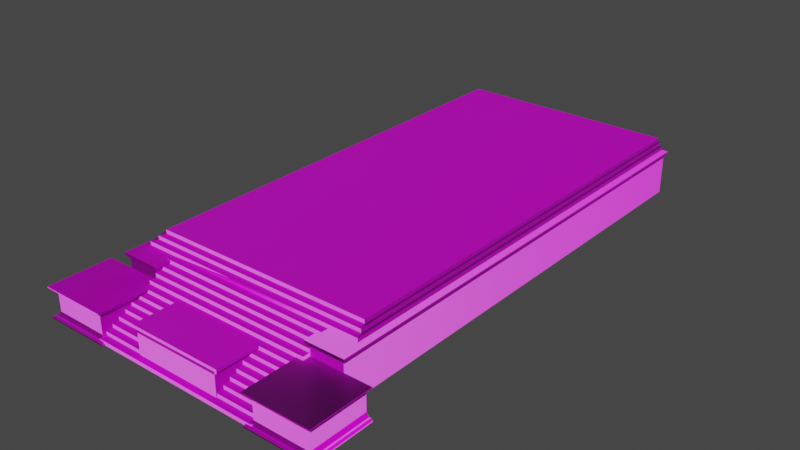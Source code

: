 # Source: Scalinata.blend  (saved by Blender 2.83.19; exported with 4.5.12 LTS)
import bpy
from mathutils import Matrix  # noqa: F401  (used for matrix-valued properties, if any)

bpy.ops.wm.read_factory_settings(use_empty=True)
scene = bpy.context.scene
scene.name = 'Scene'

# ---- collections
col_scalinata = bpy.data.collections.new('Scalinata'); scene.collection.children.link(col_scalinata)

# ---- images (referenced by path relative to the original .blend; pixels are not part of the script)
import os
ASSET_DIR = os.environ.get("B2B_ASSET_DIR", "")  # directory of the original .blend (textures are referenced by path, not embedded)
HERE = os.path.dirname(os.path.abspath(__file__))  # packed textures are extracted next to this script under _unpacked/

def load_image(name, relpath, width, height, colorspace="sRGB"):
    """Load a texture the original file referenced (path relative to the .blend, or extracted next to this script)."""
    p = next((c for c in (os.path.join(HERE, relpath), os.path.join(ASSET_DIR, relpath)) if relpath and os.path.exists(c)), "")
    if p:
        img = bpy.data.images.load(p, check_existing=True)
        img.name = name
    else:  # same state as the original file: an image datablock whose file is absent (Cycles renders it pink)
        img = bpy.data.images.new(name, width, height)
        img.source = "FILE"
        img.filepath = "//" + (relpath or name)
    img.colorspace_settings.name = colorspace
    return img
img_scalini_material_basecolor_png_001 = load_image('Scalini_Material_BaseColor.png.001', 'Scalini_Material_BaseColor.png', 1024, 1024, 'sRGB')
img_scalini_material_normal_png_001 = load_image('Scalini_Material_Normal.png.001', 'Scalini_Material_Normal.png', 1024, 1024, 'Non-Color')

# ---- materials (node trees are filled in below, after node groups)
mat_material = bpy.data.materials.new('Material')
mat_material.use_transparent_shadow = False

# ---- material node trees
mat_material.use_nodes = True; mat_material.node_tree.nodes.clear()
_N = mat_material.node_tree.nodes; _L = mat_material.node_tree.links
n0 = _N.new('ShaderNodeBsdfPrincipled'); n0.name = 'Principled BSDF'; n0.location = (10, 300)
n0.distribution = 'GGX'
n0.subsurface_method = 'BURLEY'
n0.inputs[3].default_value = 1.45
n0.inputs[27].default_value = (0.0, 0.0, 0.0, 1.0)
n0.inputs[28].default_value = 1.0
n1 = _N.new('ShaderNodeOutputMaterial'); n1.name = 'Material Output'; n1.location = (300, 300)
n2 = _N.new('ShaderNodeTexImage'); n2.name = 'Image Texture'; n2.location = (-304, 223)
n2.image = img_scalini_material_basecolor_png_001
n3 = _N.new('ShaderNodeNormalMap'); n3.name = 'Normal Map'; n3.location = (-198, -176)
n4 = _N.new('ShaderNodeTexImage'); n4.name = 'Image Texture.001'; n4.location = (-485, -226)
n4.image = img_scalini_material_normal_png_001
_L.new(n0.outputs[0], n1.inputs[0])
_L.new(n3.outputs[0], n0.inputs[5])
_L.new(n4.outputs[0], n3.inputs[1])
_L.new(n2.outputs[0], n0.inputs[0])
n1.is_active_output = True

# ---- world
world_world = bpy.data.worlds.new('World'); scene.world = world_world
world_world.use_nodes = True; world_world.node_tree.nodes.clear()
_N = world_world.node_tree.nodes; _L = world_world.node_tree.links
n0 = _N.new('ShaderNodeOutputWorld'); n0.name = 'World Output'; n0.location = (300, 300)
n1 = _N.new('ShaderNodeBackground'); n1.name = 'Background'; n1.location = (10, 300)
n1.inputs[0].default_value = (0.05088, 0.05088, 0.05088, 1.0)
_L.new(n1.outputs[0], n0.inputs[0])
n0.is_active_output = True
world_world.color = (0.05088, 0.05088, 0.05088)
world_world.use_sun_shadow = False
world_world.sun_shadow_jitter_overblur = 0.0

# ---- meshes
me_plane = bpy.data.meshes.new('Plane')
me_plane.from_pydata([(-29.79, -65.61, 6.416), (-29.79, -66.58, 5.881), (-29.79, -68.51, 5.347), (-29.79, -68.51, 4.812), (-29.79, -69.48, 4.812), (-29.79, -70.44, 3.743), (-29.79, -74.31, 2.139), (-29.79, -74.31, 1.604), (-29.79, -75.28, 1.604), (-29.79, -75.28, 1.069), (-29.79, -77.21, 0.5347), (-29.79, -77.21, 1.907e-06), (-29.79, -65.61, 1.907e-06), (-29.79, -66.58, 6.416), (-29.79, -67.54, 5.881), (-29.79, -67.54, 5.347), (-29.79, -69.48, 4.277), (-29.79, -70.44, 4.277), (-29.79, -71.41, 3.743), (-29.79, -71.41, 3.208), (-29.79, -72.38, 3.208), (-29.79, -72.38, 2.673), (-29.79, -73.34, 2.673), (-29.79, -73.34, 2.139), (-29.79, -76.24, 1.069), (-29.79, -76.24, 0.5347), (-29.79, -65.61, 6.959), (-34.05, -65.61, 6.416), (-34.05, -65.61, 6.959), (-29.79, -64.65, 6.959), (-33.66, -64.65, 6.959), (-29.79, -64.65, 7.485), (-33.66, -64.65, 7.485), (-29.79, -63.68, 7.485), (-33.31, -63.68, 7.485), (-29.79, -63.68, 8.02), (-33.31, -63.68, 8.02), (-33.66, 0.3335, 6.959), (-34.05, 0.3335, 6.959), (-33.66, 0.3335, 7.485), (-33.31, 0.3335, 7.485), (-29.79, 0.3335, 8.02), (-33.31, 0.3335, 8.02), (-34.05, 0.3335, 6.416), (-4.769, -65.61, 6.416), (-4.769, -66.58, 5.881), (-4.769, -68.51, 5.347), (-4.769, -68.51, 4.812), (-4.769, -69.48, 4.812), (-4.769, -70.44, 3.743), (-4.769, -74.31, 2.139), (-4.769, -74.31, 1.604), (-4.769, -75.28, 1.604), (-4.769, -75.28, 1.069), (-4.769, -77.21, 0.5347), (-4.769, -77.21, 1.907e-06), (-4.769, -65.61, 1.907e-06), (-4.769, -66.58, 6.416), (-4.769, -67.54, 5.881), (-4.769, -67.54, 5.347), (-4.769, -69.48, 4.277), (-4.769, -70.44, 4.277), (-4.769, -71.41, 3.743), (-4.769, -71.41, 3.208), (-4.769, -72.38, 3.208), (-4.769, -72.38, 2.673), (-4.769, -73.34, 2.673), (-4.769, -73.34, 2.139), (-4.769, -76.24, 1.069), (-4.769, -76.24, 0.5347), (-4.769, -65.61, 6.959), (-0.5141, -65.61, 6.416), (-0.5141, -65.61, 6.959), (-4.769, -64.65, 6.959), (-0.8975, -64.65, 6.959), (-4.769, -64.65, 7.485), (-0.8975, -64.65, 7.485), (-4.769, -63.68, 7.485), (-1.255, -63.68, 7.485), (-4.769, -63.68, 8.02), (-1.255, -63.68, 8.02), (-10.96, -76.34, 0.0), (-10.96, -70.47, 0.0), (-10.96, -70.47, 3.612), (-10.96, -76.34, 3.612), (-10.76, -70.47, 3.599), (-10.76, -76.48, 3.599), (-10.76, -70.47, 3.981), (-10.76, -76.48, 3.981), (-24.14, -70.15, 3.981), (-23.6, -76.34, 0.0), (-23.6, -70.47, 0.0), (-23.6, -70.47, 3.612), (-23.6, -76.34, 3.612), (-10.42, -70.15, 4.396), (-10.42, -76.48, 4.396), (-23.8, -70.47, 3.599), (-23.8, -76.48, 3.599), (-23.8, -70.47, 3.981), (-23.8, -76.48, 3.981), (-24.14, -76.48, 4.396), (-24.14, -70.15, 4.396), (-24.14, -76.48, 3.981), (-10.42, -76.48, 3.981), (-10.42, -70.15, 3.981), (-37.67, -76.77, 3.466), (-37.67, -68.39, 3.466), (-29.76, -76.77, 3.466), (-29.76, -68.39, 3.466), (-37.75, -76.85, 3.466), (-37.75, -68.39, 3.466), (-29.67, -76.85, 3.466), (-29.67, -68.39, 3.466), (-38.04, -77.1, 3.95), (-38.04, -68.39, 3.95), (-29.39, -77.1, 3.95), (-29.39, -68.39, 3.95), (-38.26, -77.31, 3.95), (-38.26, -68.39, 3.95), (-29.16, -77.31, 3.95), (-29.16, -68.39, 3.95), (-38.52, -77.54, 4.154), (-38.52, -68.39, 4.154), (-28.91, -77.54, 4.154), (-28.91, -68.39, 4.154), (-38.52, -77.54, 4.292), (-38.52, -68.39, 4.292), (-28.91, -77.54, 4.292), (-28.91, -68.39, 4.292), (-37.67, -76.77, 0.8492), (-37.67, -68.39, 0.8492), (-29.76, -76.77, 0.8492), (-29.76, -68.39, 0.8492), (-38.04, -77.1, 0.3649), (-38.04, -68.39, 0.3649), (-29.39, -77.1, 0.3649), (-29.39, -68.39, 0.3649), (-38.26, -77.31, 0.3649), (-38.26, -68.39, 0.3649), (-29.16, -77.31, 0.3649), (-29.16, -68.39, 0.3649), (-38.52, -77.54, 0.1614), (-38.52, -68.39, 0.1614), (-28.91, -77.54, 0.1614), (-28.91, -68.39, 0.1614), (-38.52, -77.54, 9.537e-07), (-38.52, -68.39, 9.537e-07), (-28.91, -77.54, 9.537e-07), (-28.91, -68.39, 9.537e-07), (3.033, -76.77, 3.466), (3.033, -68.39, 3.466), (-4.874, -76.77, 3.466), (-4.874, -68.39, 3.466), (3.119, -76.85, 3.466), (3.119, -68.39, 3.466), (-4.96, -76.85, 3.466), (-4.96, -68.39, 3.466), (3.404, -77.1, 3.95), (3.404, -68.39, 3.95), (-5.245, -77.1, 3.95), (-5.245, -68.39, 3.95), (3.629, -77.31, 3.95), (3.629, -68.39, 3.95), (-5.47, -77.31, 3.95), (-5.47, -68.39, 3.95), (3.883, -77.54, 4.154), (3.883, -68.39, 4.154), (-5.724, -77.54, 4.154), (-5.724, -68.39, 4.154), (3.883, -77.54, 4.332), (3.883, -68.39, 4.332), (-5.724, -77.54, 4.332), (-5.724, -68.39, 4.332), (3.033, -76.77, 0.8492), (3.033, -68.39, 0.8492), (-4.874, -76.77, 0.8492), (-4.874, -68.39, 0.8492), (3.404, -77.1, 0.3649), (3.404, -68.39, 0.3649), (-5.245, -77.1, 0.3649), (-5.245, -68.39, 0.3649), (3.629, -77.31, 0.3649), (3.629, -68.39, 0.3649), (-5.47, -77.31, 0.3649), (-5.47, -68.39, 0.3649), (3.883, -77.54, 0.1614), (3.883, -68.39, 0.1614), (-5.724, -77.54, 0.1614), (-5.724, -68.39, 0.1614), (3.883, -77.54, 9.537e-07), (3.883, -68.39, 9.537e-07), (-5.724, -77.54, 9.537e-07), (-5.724, -68.39, 9.537e-07), (-4.769, -68.39, 0.0), (-4.769, -68.39, 5.751), (-5.045, -68.58, 5.737), (-5.045, -68.58, 6.12), (1.907e-06, -68.39, 0.0), (1.907e-06, -68.39, 5.751), (0.2764, -68.58, 5.737), (0.2764, -68.58, 6.12), (-5.231, -68.8, 6.12), (0.4621, -68.8, 6.12), (-5.231, -68.8, 6.382), (0.4621, -68.8, 6.382), (-29.79, -68.39, 0.0), (-29.79, 0.0, 0.0), (-29.79, 0.0, 5.751), (-29.79, -68.39, 5.751), (-29.52, 0.1878, 5.737), (-29.52, -68.58, 5.737), (-29.52, 0.1878, 6.12), (-29.52, -68.58, 6.12), (-34.56, -68.39, 0.0), (-34.56, 0.0, 0.0), (-34.56, 0.0, 5.751), (-34.56, -68.39, 5.751), (-34.84, 0.1878, 5.737), (-34.84, -68.58, 5.737), (-34.84, 0.1878, 6.12), (-34.84, -68.58, 6.12), (-29.33, 0.3335, 6.12), (-29.33, -68.8, 6.12), (-35.02, 0.3335, 6.12), (-35.02, -68.8, 6.12), (-29.33, 0.3335, 6.382), (-29.33, -68.8, 6.382), (-35.02, 0.3335, 6.382), (-35.02, -68.8, 6.382), (-20.0, -65.61, 6.959), (-20.0, -64.65, 6.959), (-20.0, -64.65, 7.485), (-20.0, -63.68, 7.485), (-20.0, -63.68, 8.02), (-20.0, 0.3335, 8.02), (-20.0, 0.3335, 6.416), (-4.769, -10.0, 0.0), (-4.769, -10.0, 5.751), (-5.045, -10.0, 5.737), (-5.045, -10.0, 6.12), (9.537e-07, -10.0, 0.0), (9.537e-07, -10.0, 5.751), (0.2764, -10.0, 5.737), (0.2764, -10.0, 6.12), (-5.231, -10.04, 6.12), (0.4621, -10.04, 6.12), (-5.231, -10.04, 6.382), (0.4621, -10.04, 6.382), (-33.31, -10.04, 8.02), (-33.31, -10.04, 7.485), (-29.79, -10.04, 8.02), (-33.66, -10.04, 7.485), (-33.66, -10.04, 6.959), (-34.05, -10.04, 6.959), (-34.05, -10.04, 6.416), (-1.255, -10.04, 8.02), (-1.255, -10.04, 7.485), (-4.769, -10.04, 8.02), (-0.8975, -10.04, 7.485), (-0.8975, -10.04, 6.959), (-0.5141, -10.04, 6.959), (-0.5141, -10.04, 6.416), (-20.0, -10.04, 8.02), (-20.0, -10.04, 6.416)], [], [(6, 23, 22, 21, 20, 19, 18, 5, 17, 16, 4, 3, 2, 15, 14, 1, 13, 0, 12, 11, 10, 25, 24, 9, 8, 7), (0, 13, 57, 44), (254, 253, 38, 43), (66, 65, 21, 22), (29, 31, 32, 30), (230, 229, 70, 73), (32, 31, 33, 34), (252, 251, 39, 37), (231, 230, 73, 75), (249, 248, 42, 40), (248, 250, 41, 42), (34, 33, 35, 36), (253, 252, 37, 38), (251, 249, 40, 39), (262, 234, 41, 250), (232, 231, 75, 77), (66, 22, 23, 67), (54, 10, 11, 55), (55, 11, 12, 56), (57, 13, 1, 45), (58, 45, 1, 14), (58, 14, 15, 59), (46, 59, 15, 2), (46, 2, 3, 47), (48, 47, 3, 4), (48, 4, 16, 60), (61, 60, 16, 17), (61, 17, 5, 49), (62, 49, 5, 18), (62, 18, 19, 63), (64, 63, 19, 20), (64, 20, 21, 65), (50, 67, 23, 6), (50, 6, 7, 51), (52, 51, 7, 8), (52, 8, 9, 53), (68, 53, 9, 24), (68, 24, 25, 69), (54, 69, 25, 10), (26, 0, 44, 70, 229), (27, 0, 26, 28), (50, 51, 52, 53, 68, 69, 54, 55, 56, 44, 57, 45, 58, 59, 46, 47, 48, 60, 61, 49, 62, 63, 64, 65, 66, 67), (73, 74, 76, 75), (74, 73, 70, 72), (78, 80, 79, 77), (72, 70, 44, 71), (261, 260, 72, 71), (75, 76, 78, 77), (232, 233, 35, 33), (12, 0, 44, 56), (92, 96, 85, 83), (82, 83, 84, 81), (90, 81, 84, 93), (82, 91, 92, 83), (84, 83, 85, 86), (85, 87, 88, 86), (97, 86, 88, 99), (88, 87, 104, 103), (98, 99, 102, 89), (85, 96, 98, 87), (104, 89, 101, 94), (81, 90, 91, 82), (86, 97, 93, 84), (91, 90, 93, 92), (99, 88, 103, 102), (103, 104, 94, 95), (93, 97, 96, 92), (96, 97, 99, 98), (89, 102, 100, 101), (87, 98, 89, 104), (102, 103, 95, 100), (100, 95, 94, 101), (106, 130, 129, 105), (108, 132, 130, 106), (107, 131, 132, 108), (107, 108, 112, 111), (110, 109, 113, 114), (106, 105, 109, 110), (105, 107, 111, 109), (108, 106, 110, 112), (112, 110, 114, 116), (109, 111, 115, 113), (111, 112, 116, 115), (113, 115, 119, 117), (120, 118, 122, 124), (116, 114, 118, 120), (115, 116, 120, 119), (114, 113, 117, 118), (123, 124, 128, 127), (119, 120, 124, 123), (118, 117, 121, 122), (117, 119, 123, 121), (128, 126, 125, 127), (122, 121, 125, 126), (121, 123, 127, 125), (124, 122, 126, 128), (131, 129, 133, 135), (130, 132, 136, 134), (174, 173, 177, 178), (132, 131, 135, 136), (133, 137, 139, 135), (140, 144, 142, 138), (136, 140, 138, 134), (135, 139, 140, 136), (134, 138, 137, 133), (143, 147, 148, 144), (139, 143, 144, 140), (138, 142, 141, 137), (137, 141, 143, 139), (148, 147, 145, 146), (142, 146, 145, 141), (141, 145, 147, 143), (144, 148, 146, 142), (105, 129, 131, 107), (150, 149, 173, 174), (152, 150, 174, 176), (151, 152, 176, 175), (151, 155, 156, 152), (154, 158, 157, 153), (150, 154, 153, 149), (149, 153, 155, 151), (152, 156, 154, 150), (156, 160, 158, 154), (153, 157, 159, 155), (155, 159, 160, 156), (157, 161, 163, 159), (164, 168, 166, 162), (160, 164, 162, 158), (159, 163, 164, 160), (158, 162, 161, 157), (167, 171, 172, 168), (163, 167, 168, 164), (162, 166, 165, 161), (161, 165, 167, 163), (172, 171, 169, 170), (166, 170, 169, 165), (165, 169, 171, 167), (168, 172, 170, 166), (173, 175, 179, 177), (176, 174, 178, 180), (175, 176, 180, 179), (177, 179, 183, 181), (184, 182, 186, 188), (180, 178, 182, 184), (179, 180, 184, 183), (178, 177, 181, 182), (187, 188, 192, 191), (183, 184, 188, 187), (182, 181, 185, 186), (181, 183, 187, 185), (192, 190, 189, 191), (186, 185, 189, 190), (185, 187, 191, 189), (188, 186, 190, 192), (149, 151, 175, 173), (129, 130, 134, 133), (197, 198, 194, 193), (236, 193, 194, 237), (199, 200, 196, 195), (238, 195, 196, 239), (195, 194, 198, 199), (240, 241, 198, 197), (242, 243, 200, 199), (243, 245, 202, 200), (200, 202, 201, 196), (245, 247, 204, 202), (202, 204, 203, 201), (213, 205, 208, 216), (206, 207, 208, 205), (206, 214, 215, 207), (208, 207, 209, 210), (218, 210, 212, 220), (209, 211, 212, 210), (209, 217, 219, 211), (215, 217, 209, 207), (210, 218, 216, 208), (205, 213, 214, 206), (214, 213, 216, 215), (216, 218, 217, 215), (217, 218, 220, 219), (212, 211, 221, 222), (219, 220, 224, 223), (220, 212, 222, 224), (211, 219, 223, 221), (223, 224, 228, 227), (221, 223, 227, 225), (224, 222, 226, 228), (222, 221, 225, 226), (226, 225, 227, 228), (28, 26, 29, 30), (77, 79, 233, 232), (33, 31, 231, 232), (31, 29, 230, 231), (29, 26, 229, 230), (40, 42, 41, 234, 235, 43, 38, 37, 39), (203, 204, 247, 246), (201, 203, 246, 244), (196, 201, 244, 239), (198, 241, 242, 199), (193, 236, 240, 197), (194, 195, 238, 237), (79, 257, 262, 233), (27, 254, 263, 261, 71, 44, 0), (80, 255, 257, 79), (78, 256, 255, 80), (72, 260, 259, 74), (74, 259, 258, 76), (233, 262, 250, 35), (32, 34, 249, 251), (28, 30, 252, 253), (36, 35, 250, 248), (34, 36, 248, 249), (76, 258, 256, 78), (30, 32, 251, 252), (27, 28, 253, 254), (254, 43, 235, 263)])
_uv = me_plane.uv_layers.new(name='UVMap')
_uv.uv.foreach_set('vector', [0.2645, 0.3824, 0.2645, 0.3784, 0.2623, 0.3784, 0.2623, 0.3744, 0.26, 0.3744, 0.26, 0.3703, 0.2578, 0.3703, 0.2578, 0.3663, 0.2555, 0.3663, 0.2555, 0.3622, 0.2533, 0.3622, 0.2533, 0.3582, 0.2511, 0.3582, 0.2511, 0.3541, 0.2488, 0.3541, 0.2488, 0.3501, 0.2466, 0.3501, 0.2466, 0.3461, 0.2734, 0.3461, 0.2734, 0.3946, 0.2712, 0.3946, 0.2712, 0.3905, 0.269, 0.3905, 0.269, 0.3865, 0.2667, 0.3865, 0.2667, 0.3824, 0.9392, 0.5456, 0.9226, 0.5456, 0.9226, 0.1157, 0.9392, 0.1157, 0.5813, 0.2043, 0.5691, 0.2042, 0.5691, 0.0958, 0.5813, 0.09591, 0.7421, 0.1157, 0.7587, 0.1157, 0.7587, 0.5456, 0.7421, 0.5456, 0.9652, 0.5456, 0.9742, 0.5456, 0.9742, 0.6121, 0.9652, 0.6121, 0.9652, 0.3306, 0.9486, 0.3306, 0.9486, 0.1157, 0.9652, 0.1157, 0.9742, 0.6121, 0.9742, 0.5456, 0.9908, 0.5456, 0.9908, 0.606, 0.5571, 0.2221, 0.5453, 0.222, 0.5453, 0.1169, 0.5571, 0.1171, 0.9742, 0.3306, 0.9652, 0.3306, 0.9652, 0.1157, 0.9742, 0.1157, 0.5336, 0.1724, 0.5208, 0.1722, 0.5208, 0.05796, 0.5336, 0.05807, 0.1822, 0.004911, 0.1822, 0.01936, 0.1413, 0.01936, 0.1413, 0.004911, 0.9908, 0.606, 0.9908, 0.5456, 1.0, 0.5456, 1.0, 0.606, 0.5691, 0.2042, 0.5572, 0.2025, 0.5572, 0.09566, 0.5691, 0.0958, 0.5453, 0.222, 0.5337, 0.2204, 0.5337, 0.1168, 0.5453, 0.1169, 0.1822, 0.07083, 0.1413, 0.07083, 0.1413, 0.01936, 0.1822, 0.01936, 0.9908, 0.3306, 0.9742, 0.3306, 0.9742, 0.1157, 0.9908, 0.1157, 0.7421, 0.1157, 0.7421, 0.5456, 0.7329, 0.5456, 0.733, 0.1157, 0.639, 0.1157, 0.639, 0.5456, 0.6298, 0.5456, 0.6298, 0.1157, 0.4559, 0.025, 0.4559, 0.1297, 0.4074, 0.1297, 0.4074, 0.025, 0.9226, 0.1157, 0.9226, 0.5456, 0.9135, 0.5456, 0.9135, 0.1157, 0.8969, 0.1157, 0.9135, 0.1157, 0.9135, 0.5456, 0.8969, 0.5456, 0.8969, 0.1157, 0.8969, 0.5456, 0.8877, 0.5456, 0.8877, 0.1157, 0.8711, 0.1157, 0.8877, 0.1157, 0.8877, 0.5456, 0.8711, 0.5456, 0.8711, 0.1157, 0.8711, 0.5456, 0.8619, 0.5456, 0.8619, 0.1157, 0.8453, 0.1157, 0.8619, 0.1157, 0.8619, 0.5456, 0.8453, 0.5456, 0.8453, 0.1157, 0.8453, 0.5456, 0.8361, 0.5456, 0.8361, 0.1157, 0.8195, 0.1157, 0.8361, 0.1157, 0.8361, 0.5456, 0.8195, 0.5456, 0.8195, 0.1157, 0.8195, 0.5456, 0.8103, 0.5456, 0.8103, 0.1157, 0.7937, 0.1157, 0.8103, 0.1157, 0.8103, 0.5456, 0.7937, 0.5456, 0.7937, 0.1157, 0.7937, 0.5456, 0.7845, 0.5456, 0.7845, 0.1157, 0.7679, 0.1157, 0.7845, 0.1157, 0.7845, 0.5456, 0.7679, 0.5456, 0.7679, 0.1157, 0.7679, 0.5456, 0.7587, 0.5456, 0.7587, 0.1157, 0.7164, 0.1157, 0.733, 0.1157, 0.7329, 0.5456, 0.7163, 0.5456, 0.7164, 0.1157, 0.7163, 0.5456, 0.7072, 0.5456, 0.7072, 0.1157, 0.6906, 0.1157, 0.7072, 0.1157, 0.7072, 0.5456, 0.6906, 0.5456, 0.6906, 0.1157, 0.6906, 0.5456, 0.6814, 0.5456, 0.6814, 0.1157, 0.6648, 0.1157, 0.6814, 0.1157, 0.6814, 0.5456, 0.6648, 0.5456, 0.6648, 0.1157, 0.6648, 0.5456, 0.6556, 0.5456, 0.6556, 0.1157, 0.639, 0.1157, 0.6556, 0.1157, 0.6556, 0.5456, 0.639, 0.5456, 0.9486, 0.5456, 0.9392, 0.5456, 0.9392, 0.1157, 0.9486, 0.1157, 0.9486, 0.3306, 0.9392, 0.6187, 0.9392, 0.5456, 0.9486, 0.5456, 0.9486, 0.6187, 0.4929, 0.1246, 0.4929, 0.1269, 0.497, 0.1269, 0.497, 0.1291, 0.501, 0.1291, 0.501, 0.1313, 0.505, 0.1313, 0.505, 0.1336, 0.4565, 0.1336, 0.4565, 0.1067, 0.4606, 0.1067, 0.4606, 0.109, 0.4646, 0.109, 0.4646, 0.1112, 0.4687, 0.1112, 0.4687, 0.1134, 0.4727, 0.1134, 0.4727, 0.1157, 0.4767, 0.1157, 0.4767, 0.1179, 0.4808, 0.1179, 0.4808, 0.1202, 0.4848, 0.1202, 0.4848, 0.1224, 0.4889, 0.1224, 0.4889, 0.1246, 0.9652, 0.1157, 0.9652, 0.04918, 0.9742, 0.04918, 0.9742, 0.1157, 0.9652, 0.04918, 0.9652, 0.1157, 0.9486, 0.1157, 0.9486, 0.04259, 0.9908, 0.05532, 1.0, 0.05532, 1.0, 0.1157, 0.9908, 0.1157, 0.9486, 0.04259, 0.9486, 0.1157, 0.9392, 0.1157, 0.9392, 0.04259, 0.5587, 0.2256, 0.5722, 0.2257, 0.5722, 0.8762, 0.5587, 0.8761, 0.9742, 0.1157, 0.9742, 0.04918, 0.9908, 0.05532, 0.9908, 0.1157, 0.9908, 0.3306, 1.0, 0.3306, 1.0, 0.5456, 0.9908, 0.5456, 0.1343, 0.3883, 0.1075, 0.3883, 0.1075, 0.2836, 0.1343, 0.2836, 0.4084, 0.4277, 0.4087, 0.4222, 0.4087, 0.4377, 0.4085, 0.4375, 0.4032, 0.4507, 0.3881, 0.4507, 0.3881, 0.4168, 0.4032, 0.4168, 0.3881, 0.4162, 0.3881, 0.3434, 0.4032, 0.3434, 0.4032, 0.4162, 0.1343, 0.3889, 0.1343, 0.4618, 0.1192, 0.4618, 0.1192, 0.3889, 0.4498, 0.4573, 0.4498, 0.4912, 0.4486, 0.4912, 0.4486, 0.4566, 0.07631, 0.467, 0.07631, 0.4654, 0.111, 0.4654, 0.111, 0.467, 0.2164, 0.4702, 0.1413, 0.4702, 0.1413, 0.4686, 0.2164, 0.4686, 0.4945, 0.04382, 0.4608, 0.03204, 0.4565, 0.025, 0.4956, 0.02985, 0.4626, 0.1033, 0.4955, 0.1021, 0.4956, 0.1061, 0.4608, 0.1052, 0.2164, 0.4724, 0.1413, 0.4724, 0.1413, 0.4708, 0.2164, 0.4708, 0.41, 0.4225, 0.41, 0.3434, 0.4117, 0.3434, 0.4117, 0.4225, 0.03742, 0.4151, 0.1103, 0.4151, 0.1103, 0.449, 0.03742, 0.449, 0.1128, 0.3889, 0.1128, 0.4479, 0.1118, 0.447, 0.1118, 0.3904, 0.1102, 0.4647, 0.07631, 0.4647, 0.07631, 0.4496, 0.1102, 0.4496, 0.4955, 0.1021, 0.4945, 0.04382, 0.4956, 0.02985, 0.4956, 0.1061, 0.1349, 0.3201, 0.1349, 0.2836, 0.1367, 0.2836, 0.1367, 0.3201, 0.4112, 0.4521, 0.4124, 0.4513, 0.4124, 0.486, 0.4112, 0.486, 0.1349, 0.4709, 0.1349, 0.4363, 0.1365, 0.4363, 0.1365, 0.4709, 0.1349, 0.4356, 0.1349, 0.3992, 0.1367, 0.3992, 0.1367, 0.4356, 0.4608, 0.03204, 0.4626, 0.1033, 0.4608, 0.1052, 0.4565, 0.025, 0.1349, 0.3992, 0.1349, 0.3201, 0.1367, 0.3201, 0.1367, 0.3992, 0.03679, 0.4151, 0.03679, 0.4943, 0.0003138, 0.4943, 0.0003138, 0.4151, 0.4732, 0.4669, 0.4622, 0.4669, 0.4622, 0.4319, 0.4732, 0.4319, 0.3997, 0.4513, 0.4106, 0.4513, 0.4106, 0.4844, 0.3997, 0.4844, 0.2672, 0.4309, 0.2781, 0.4309, 0.2781, 0.4659, 0.2672, 0.4659, 0.1134, 0.4612, 0.1134, 0.4269, 0.114, 0.4269, 0.114, 0.4615, 0.114, 0.4263, 0.114, 0.3918, 0.1163, 0.3907, 0.1163, 0.4263, 0.1134, 0.4263, 0.1134, 0.3923, 0.114, 0.3918, 0.114, 0.4263, 0.4038, 0.4181, 0.4038, 0.386, 0.4044, 0.3854, 0.4044, 0.4184, 0.1373, 0.3261, 0.1373, 0.3226, 0.1373, 0.3156, 0.1373, 0.3295, 0.1373, 0.3295, 0.1373, 0.3156, 0.1382, 0.3151, 0.1382, 0.33, 0.4044, 0.4184, 0.4044, 0.3854, 0.4066, 0.3842, 0.4066, 0.4196, 0.114, 0.4615, 0.114, 0.4269, 0.1163, 0.4269, 0.1163, 0.4625, 0.4066, 0.4196, 0.4066, 0.3842, 0.4075, 0.3833, 0.4075, 0.4205, 0.1384, 0.345, 0.1384, 0.2853, 0.1398, 0.2836, 0.1398, 0.3466, 0.1382, 0.33, 0.1382, 0.3151, 0.1384, 0.2853, 0.1384, 0.345, 0.1163, 0.4625, 0.1163, 0.4269, 0.1172, 0.4269, 0.1172, 0.4634, 0.1163, 0.4263, 0.1163, 0.3907, 0.1172, 0.3899, 0.1172, 0.4263, 0.1843, 0.4221, 0.2224, 0.4221, 0.2224, 0.4227, 0.1843, 0.4227, 0.1172, 0.4634, 0.1172, 0.4269, 0.1186, 0.4269, 0.1186, 0.4643, 0.1172, 0.4263, 0.1172, 0.3899, 0.1186, 0.3889, 0.1186, 0.4263, 0.4075, 0.4205, 0.4075, 0.3833, 0.4087, 0.3823, 0.4087, 0.4215, 0.2224, 0.4227, 0.2224, 0.4627, 0.1843, 0.4627, 0.1843, 0.4227, 0.2224, 0.4634, 0.1843, 0.4634, 0.1843, 0.4627, 0.2224, 0.4627, 0.1836, 0.4627, 0.1836, 0.4227, 0.1843, 0.4227, 0.1843, 0.4627, 0.223, 0.4227, 0.223, 0.4627, 0.2224, 0.4627, 0.2224, 0.4227, 0.2741, 0.3826, 0.2741, 0.3496, 0.2765, 0.3481, 0.2765, 0.3841, 0.1373, 0.3487, 0.1377, 0.3486, 0.1377, 0.3487, 0.1373, 0.3487, 0.4854, 0.4683, 0.4854, 0.4333, 0.4879, 0.4319, 0.4879, 0.4683, 0.4038, 0.3816, 0.4038, 0.3466, 0.4064, 0.3452, 0.4064, 0.3816, 0.2765, 0.3481, 0.2774, 0.3471, 0.2774, 0.3851, 0.2765, 0.3841, 0.1382, 0.3487, 0.1393, 0.3473, 0.1393, 0.4006, 0.1382, 0.3992, 0.1377, 0.3487, 0.1382, 0.3487, 0.1382, 0.3992, 0.1373, 0.3487, 0.4064, 0.3452, 0.4073, 0.3443, 0.4073, 0.3816, 0.4064, 0.3816, 0.1795, 0.465, 0.1795, 0.4659, 0.1422, 0.4659, 0.1431, 0.465, 0.4087, 0.3434, 0.4094, 0.3434, 0.4094, 0.3816, 0.4087, 0.3816, 0.4073, 0.3443, 0.4087, 0.3434, 0.4087, 0.3816, 0.4073, 0.3816, 0.1795, 0.4659, 0.1795, 0.4673, 0.1413, 0.4673, 0.1422, 0.4659, 0.2774, 0.3471, 0.2787, 0.3461, 0.2787, 0.3861, 0.2774, 0.3851, 0.2639, 0.4221, 0.2639, 0.4603, 0.2237, 0.4603, 0.2237, 0.4221, 0.1795, 0.4673, 0.1795, 0.468, 0.1413, 0.468, 0.1413, 0.4673, 0.2787, 0.3461, 0.2794, 0.3461, 0.2794, 0.3862, 0.2787, 0.3861, 0.1393, 0.3473, 0.1402, 0.3473, 0.1402, 0.4006, 0.1393, 0.4006, 0.4848, 0.4649, 0.4738, 0.4649, 0.4738, 0.4319, 0.4848, 0.4319, 0.4074, 0.1303, 0.4424, 0.1303, 0.4424, 0.1413, 0.4074, 0.1413, 0.2237, 0.461, 0.2568, 0.461, 0.2568, 0.4719, 0.2237, 0.4719, 0.2781, 0.3952, 0.2781, 0.4302, 0.2672, 0.4302, 0.2672, 0.3952, 0.1373, 0.4028, 0.1379, 0.4023, 0.1379, 0.4361, 0.1373, 0.4362, 0.459, 0.4319, 0.4612, 0.4319, 0.4612, 0.4668, 0.459, 0.4657, 0.4584, 0.4319, 0.459, 0.4319, 0.459, 0.4657, 0.4584, 0.4654, 0.1373, 0.4385, 0.1379, 0.4379, 0.1379, 0.4702, 0.1373, 0.4699, 0.4412, 0.4577, 0.4414, 0.4577, 0.4414, 0.4893, 0.4409, 0.4577, 0.4414, 0.4577, 0.4433, 0.4566, 0.4433, 0.4904, 0.4414, 0.4893, 0.1379, 0.4379, 0.14, 0.4368, 0.14, 0.4714, 0.1379, 0.4702, 0.1379, 0.4023, 0.1401, 0.4012, 0.1401, 0.4361, 0.1379, 0.4361, 0.4971, 0.06213, 0.4963, 0.06307, 0.4963, 0.025, 0.4971, 0.02594, 0.4504, 0.4576, 0.4512, 0.4566, 0.4512, 0.4968, 0.4504, 0.4957, 0.4966, 0.4673, 0.4963, 0.4673, 0.497, 0.4319, 0.497, 0.4673, 0.4519, 0.4574, 0.4528, 0.4566, 0.4528, 0.4939, 0.4519, 0.4939, 0.4575, 0.4939, 0.4566, 0.4939, 0.4566, 0.4566, 0.4575, 0.4574, 0.183, 0.4611, 0.1822, 0.4611, 0.1822, 0.4228, 0.183, 0.4228, 0.448, 0.4939, 0.4466, 0.4948, 0.4466, 0.4566, 0.448, 0.4566, 0.2801, 0.474, 0.2788, 0.474, 0.2788, 0.4357, 0.2801, 0.4367, 0.4957, 0.471, 0.4944, 0.4721, 0.4944, 0.4319, 0.4957, 0.4329, 0.1822, 0.4228, 0.1822, 0.4611, 0.142, 0.4611, 0.142, 0.4228, 0.1413, 0.4228, 0.142, 0.4228, 0.142, 0.4611, 0.1413, 0.4611, 0.142, 0.4618, 0.142, 0.4611, 0.1822, 0.4611, 0.1822, 0.4618, 0.1822, 0.4221, 0.1822, 0.4228, 0.142, 0.4228, 0.142, 0.4221, 0.4378, 0.4912, 0.4378, 0.4581, 0.4403, 0.4566, 0.4403, 0.4927, 0.446, 0.4581, 0.446, 0.4912, 0.444, 0.4927, 0.444, 0.4566, 0.4886, 0.4669, 0.4886, 0.4319, 0.4911, 0.4319, 0.4911, 0.4683, 0.4971, 0.06464, 0.4971, 0.1008, 0.4963, 0.1018, 0.4963, 0.0637, 0.2788, 0.434, 0.2788, 0.3963, 0.2796, 0.3952, 0.2796, 0.4351, 0.1404, 0.3101, 0.1404, 0.3013, 0.1406, 0.2836, 0.1406, 0.319, 0.456, 0.4574, 0.456, 0.4939, 0.455, 0.4939, 0.455, 0.4566, 0.4534, 0.4939, 0.4534, 0.4574, 0.4544, 0.4566, 0.4544, 0.4939, 0.4924, 0.4319, 0.4924, 0.4701, 0.4918, 0.4701, 0.4918, 0.4319, 0.4938, 0.4328, 0.4938, 0.4701, 0.4924, 0.4701, 0.4924, 0.4319, 0.1836, 0.464, 0.2209, 0.464, 0.2219, 0.4654, 0.1836, 0.4654, 0.2646, 0.4588, 0.2646, 0.421, 0.2659, 0.4199, 0.2659, 0.4598, 0.03742, 0.4898, 0.03742, 0.4496, 0.07569, 0.4496, 0.07569, 0.4898, 0.1836, 0.4654, 0.2219, 0.4654, 0.2219, 0.466, 0.1836, 0.466, 0.2659, 0.4598, 0.2659, 0.4199, 0.2665, 0.4199, 0.2665, 0.4598, 0.2796, 0.4351, 0.2796, 0.3952, 0.2803, 0.3952, 0.2803, 0.4351, 0.399, 0.4513, 0.399, 0.4844, 0.3881, 0.4844, 0.3881, 0.4513, 0.1445, 0.4624, 0.1795, 0.4624, 0.1795, 0.465, 0.1431, 0.465, 0.6936, 0.02438, 0.6936, 0.0003139, 0.7135, 0.0003139, 0.7135, 0.02438, 0.8566, 0.02438, 0.7135, 0.02438, 0.7135, 0.0003139, 0.8566, 0.0003139, 0.00766, 0.7041, 0.004931, 0.7041, 0.005, 0.6662, 0.007728, 0.6662, 0.008482, 0.588, 0.007728, 0.6662, 0.005, 0.6662, 0.005753, 0.588, 0.3875, 0.344, 0.3853, 0.3454, 0.3489, 0.3448, 0.3468, 0.3434, 0.5505, 0.02438, 0.5505, 0.0003138, 0.6936, 0.0003139, 0.6936, 0.02438, 0.008447, 0.7823, 0.005719, 0.7823, 0.004931, 0.7041, 0.00766, 0.7041, 0.4875, 0.2868, 0.4867, 0.2866, 0.4867, 0.142, 0.4875, 0.1429, 0.4875, 0.1429, 0.4867, 0.142, 0.5105, 0.142, 0.5097, 0.1429, 0.0123, 0.7469, 0.0101, 0.7468, 0.009863, 0.6838, 0.01206, 0.6838, 0.01206, 0.6838, 0.009863, 0.6838, 0.01034, 0.636, 0.01254, 0.636, 0.4372, 0.4281, 0.4372, 0.4481, 0.4131, 0.4481, 0.4131, 0.4281, 0.4372, 0.7343, 0.4131, 0.7343, 0.4131, 0.4481, 0.4372, 0.4481, 0.2665, 0.4193, 0.2466, 0.4193, 0.2466, 0.3952, 0.2665, 0.3952, 0.06825, 0.2851, 0.00337, 0.4141, 0.0003138, 0.4145, 0.06616, 0.2836, 0.002797, 0.6662, 0.002728, 0.7041, 0.0, 0.7041, 6.825e-05, 0.6662, 0.004304, 0.8605, 0.001576, 0.8605, 0.0, 0.7041, 0.002728, 0.7041, 0.1091, 0.3889, 0.1091, 0.4112, 0.1075, 0.4112, 0.1075, 0.3889, 0.4055, 0.4233, 0.4063, 0.4222, 0.4063, 0.4444, 0.4055, 0.4433, 0.06616, 0.2836, 0.1068, 0.2842, 0.1047, 0.2856, 0.06825, 0.2851, 0.05064, 0.5086, 0.07059, 0.5086, 0.07059, 0.7948, 0.05064, 0.7948, 0.4372, 0.142, 0.4372, 0.4281, 0.4131, 0.4281, 0.4131, 0.142, 0.1047, 0.2856, 0.1068, 0.2842, 0.1068, 0.4057, 0.1047, 0.4053, 0.004304, 0.5099, 0.002797, 0.6662, 6.825e-05, 0.6662, 0.001575, 0.5099, 0.4386, 0.1429, 0.4386, 0.4306, 0.4378, 0.4312, 0.4378, 0.142, 0.4608, 0.4306, 0.4608, 0.1429, 0.4616, 0.142, 0.4616, 0.4312, 0.4608, 0.1429, 0.4386, 0.1429, 0.4378, 0.142, 0.4616, 0.142, 0.4386, 0.4306, 0.4608, 0.4306, 0.4616, 0.4312, 0.4378, 0.4312, 0.01565, 0.5099, 0.01537, 0.6359, 0.01316, 0.636, 0.01345, 0.5099, 0.1108, 0.3889, 0.1108, 0.4127, 0.1097, 0.4127, 0.1097, 0.3889, 0.01537, 0.6359, 0.01565, 0.6838, 0.01345, 0.6838, 0.01316, 0.636, 0.01565, 0.6838, 0.01537, 0.8099, 0.01316, 0.8099, 0.01345, 0.6838, 0.09818, 0.4749, 0.3875, 0.4749, 0.3875, 0.4987, 0.09818, 0.4987, 0.9486, 0.6187, 0.9486, 0.5456, 0.9652, 0.5456, 0.9652, 0.6121, 0.9908, 0.1157, 1.0, 0.1157, 1.0, 0.3306, 0.9908, 0.3306, 0.9908, 0.5456, 0.9742, 0.5456, 0.9742, 0.3306, 0.9908, 0.3306, 0.9742, 0.5456, 0.9652, 0.5456, 0.9652, 0.3306, 0.9742, 0.3306, 0.9652, 0.5456, 0.9486, 0.5456, 0.9486, 0.3306, 0.9652, 0.3306, 0.1375, 0.2807, 0.1375, 0.283, 0.1228, 0.283, 0.07047, 0.283, 0.07047, 0.2762, 0.1406, 0.2762, 0.1406, 0.2785, 0.139, 0.2785, 0.139, 0.2807, 0.4622, 0.142, 0.4861, 0.142, 0.4861, 0.2866, 0.4622, 0.2866, 0.01254, 0.636, 0.01034, 0.636, 0.0101, 0.5729, 0.0123, 0.5729, 0.02865, 0.5095, 0.02943, 0.5086, 0.02943, 0.6533, 0.02865, 0.6534, 0.3489, 0.3448, 0.3164, 0.4094, 0.3139, 0.4088, 0.3468, 0.3434, 0.05001, 0.5086, 0.05001, 0.6517, 0.03006, 0.6517, 0.03006, 0.5086, 0.3853, 0.3454, 0.3875, 0.344, 0.3875, 0.4047, 0.3853, 0.4053, 0.4045, 0.1223, 0.1822, 0.1223, 0.1822, 0.07083, 0.4045, 0.07083, 0.1406, 0.0003138, 0.1406, 0.2333, 0.07047, 0.2333, 0.0003138, 0.2333, 0.0003139, 0.0003138, 0.01812, 0.0003138, 0.1228, 0.0003138, 0.4045, 0.1367, 0.1822, 0.1367, 0.1822, 0.1223, 0.4045, 0.1223, 0.6109, 0.8084, 0.6103, 0.2149, 0.6225, 0.2148, 0.6232, 0.8083, 0.5722, 0.8762, 0.5722, 0.2257, 0.5851, 0.224, 0.5854, 0.8658, 0.5854, 0.8428, 0.5851, 0.2204, 0.5979, 0.2203, 0.5983, 0.8427, 0.4045, 0.07083, 0.1822, 0.07083, 0.1822, 0.01936, 0.4045, 0.01936, 0.5453, 0.7919, 0.5337, 0.7818, 0.5337, 0.2204, 0.5453, 0.222, 0.5691, 0.7919, 0.5572, 0.7816, 0.5572, 0.2025, 0.5691, 0.2042, 0.4045, 0.004909, 0.4045, 0.01936, 0.1822, 0.01936, 0.1822, 0.004911, 0.5336, 0.792, 0.5208, 0.7919, 0.5208, 0.1722, 0.5336, 0.1724, 0.5983, 0.8427, 0.5979, 0.2203, 0.6103, 0.2185, 0.6109, 0.8315, 0.5571, 0.792, 0.5453, 0.7919, 0.5453, 0.222, 0.5571, 0.2221, 0.5813, 0.792, 0.5691, 0.7919, 0.5691, 0.2042, 0.5813, 0.2043, 0.1406, 0.2333, 0.1406, 0.2762, 0.07047, 0.2762, 0.07047, 0.2333])
_ca = me_plane.color_attributes.new('Col', 'BYTE_COLOR', 'CORNER')
_ca.data.foreach_set('color', [1.0, 0.0, 0.0, 1.0, 1.0, 0.0, 0.0, 1.0, 1.0, 0.0, 0.0, 1.0, 1.0, 0.0, 0.0, 1.0, 1.0, 0.0, 0.0, 1.0, 1.0, 0.0, 0.0, 1.0, 1.0, 0.0, 0.0, 1.0, 1.0, 0.0, 0.0, 1.0, 1.0, 0.0, 0.0, 1.0, 1.0, 0.0, 0.0, 1.0, 1.0, 0.0, 0.0, 1.0, 1.0, 0.0, 0.0, 1.0, 1.0, 0.0, 0.0, 1.0, 1.0, 0.0, 0.0, 1.0, 1.0, 0.0, 0.0, 1.0, 1.0, 0.0, 0.0, 1.0, 1.0, 0.0, 0.0, 1.0, 1.0, 0.0, 0.0, 1.0, 1.0, 0.0, 0.0, 1.0, 1.0, 0.0, 0.0, 1.0, 1.0, 0.0, 0.0, 1.0, 1.0, 0.0, 0.0, 1.0, 1.0, 0.0, 0.0, 1.0, 1.0, 0.0, 0.0, 1.0, 1.0, 0.0, 0.0, 1.0, 1.0, 0.0, 0.0, 1.0, 0.0, 0.0, 1.0, 1.0, 0.0, 0.0, 1.0, 1.0, 0.0, 0.0, 1.0, 1.0, 0.0, 0.0, 1.0, 1.0, 0.0, 0.0, 1.0, 1.0, 0.0, 0.0, 1.0, 1.0, 0.0, 0.0, 1.0, 1.0, 0.0, 0.0, 1.0, 1.0, 0.0, 0.0, 1.0, 1.0, 0.0, 0.0, 1.0, 1.0, 0.0, 0.0, 1.0, 1.0, 0.0, 0.0, 1.0, 1.0, 0.0, 0.0, 1.0, 1.0, 0.0, 0.0, 1.0, 1.0, 0.0, 0.0, 1.0, 1.0, 0.0, 0.0, 1.0, 1.0, 0.0, 0.0, 1.0, 1.0, 0.0, 0.0, 1.0, 1.0, 0.0, 0.0, 1.0, 1.0, 0.0, 0.0, 1.0, 1.0, 0.0, 0.0, 1.0, 1.0, 0.0, 0.0, 1.0, 1.0, 0.0, 0.0, 1.0, 1.0, 0.0, 0.0, 1.0, 1.0, 0.0, 0.0, 1.0, 1.0, 0.0, 0.0, 1.0, 1.0, 0.0, 0.0, 1.0, 1.0, 0.0, 0.0, 1.0, 1.0, 0.0, 0.0, 1.0, 1.0, 0.0, 0.0, 1.0, 1.0, 0.0, 0.0, 1.0, 1.0, 0.0, 0.0, 1.0, 1.0, 0.0, 0.0, 1.0, 1.0, 0.0, 0.0, 1.0, 1.0, 0.0, 0.0, 1.0, 1.0, 0.0, 0.0, 1.0, 1.0, 0.0, 1.0, 0.0, 1.0, 0.0, 1.0, 0.0, 1.0, 0.0, 1.0, 0.0, 1.0, 0.0, 1.0, 0.0, 1.0, 0.0, 0.0, 1.0, 1.0, 0.0, 0.0, 1.0, 1.0, 0.0, 0.0, 1.0, 1.0, 0.0, 0.0, 1.0, 1.0, 0.0, 0.0, 1.0, 1.0, 0.0, 0.0, 1.0, 1.0, 0.0, 0.0, 1.0, 1.0, 0.0, 0.0, 1.0, 1.0, 0.0, 0.0, 1.0, 1.0, 0.0, 0.0, 1.0, 1.0, 0.0, 0.0, 1.0, 1.0, 0.0, 0.0, 1.0, 1.0, 0.0, 1.0, 0.0, 1.0, 0.0, 1.0, 0.0, 1.0, 0.0, 1.0, 0.0, 1.0, 0.0, 1.0, 0.0, 1.0, 0.0, 0.0, 1.0, 1.0, 0.0, 0.0, 1.0, 1.0, 0.0, 0.0, 1.0, 1.0, 0.0, 0.0, 1.0, 1.0, 0.0, 0.0, 1.0, 1.0, 0.0, 0.0, 1.0, 1.0, 0.0, 0.0, 1.0, 1.0, 0.0, 0.0, 1.0, 1.0, 0.0, 0.0, 1.0, 1.0, 0.0, 0.0, 1.0, 1.0, 0.0, 0.0, 1.0, 1.0, 0.0, 0.0, 1.0, 1.0, 1.0, 0.0, 0.0, 1.0, 1.0, 0.0, 0.0, 1.0, 1.0, 0.0, 0.0, 1.0, 1.0, 0.0, 0.0, 1.0, 0.0, 0.0, 1.0, 1.0, 0.0, 0.0, 1.0, 1.0, 0.0, 0.0, 1.0, 1.0, 0.0, 0.0, 1.0, 1.0, 0.0, 0.0, 1.0, 1.0, 0.0, 0.0, 1.0, 1.0, 0.0, 0.0, 1.0, 1.0, 0.0, 0.0, 1.0, 1.0, 0.0, 0.0, 1.0, 1.0, 0.0, 0.0, 1.0, 1.0, 0.0, 0.0, 1.0, 1.0, 0.0, 0.0, 1.0, 1.0, 0.0, 0.0, 1.0, 1.0, 0.0, 0.0, 1.0, 1.0, 0.0, 0.0, 1.0, 1.0, 0.0, 0.0, 1.0, 1.0, 0.0, 0.0, 1.0, 1.0, 0.0, 0.0, 1.0, 1.0, 0.0, 0.0, 1.0, 1.0, 0.0, 0.0, 1.0, 1.0, 0.0, 0.0, 1.0, 1.0, 0.0, 0.0, 1.0, 1.0, 0.0, 0.0, 1.0, 1.0, 0.0, 0.0, 1.0, 1.0, 0.0, 0.0, 1.0, 1.0, 0.0, 0.0, 1.0, 1.0, 0.0, 0.0, 1.0, 1.0, 0.0, 0.0, 1.0, 1.0, 0.0, 0.0, 1.0, 1.0, 0.0, 0.0, 1.0, 1.0, 0.0, 0.0, 1.0, 1.0, 0.0, 0.0, 1.0, 1.0, 0.0, 0.0, 1.0, 1.0, 0.0, 0.0, 1.0, 1.0, 0.0, 0.0, 1.0, 1.0, 0.0, 0.0, 1.0, 1.0, 0.0, 0.0, 1.0, 1.0, 0.0, 0.0, 1.0, 1.0, 0.0, 0.0, 1.0, 1.0, 0.0, 0.0, 1.0, 1.0, 0.0, 0.0, 1.0, 1.0, 0.0, 0.0, 1.0, 1.0, 0.0, 0.0, 1.0, 1.0, 0.0, 0.0, 1.0, 1.0, 0.0, 0.0, 1.0, 1.0, 0.0, 0.0, 1.0, 1.0, 0.0, 0.0, 1.0, 1.0, 0.0, 0.0, 1.0, 1.0, 0.0, 0.0, 1.0, 1.0, 0.0, 0.0, 1.0, 1.0, 0.0, 0.0, 1.0, 1.0, 0.0, 0.0, 1.0, 1.0, 0.0, 0.0, 1.0, 1.0, 0.0, 0.0, 1.0, 1.0, 0.0, 0.0, 1.0, 1.0, 0.0, 0.0, 1.0, 1.0, 0.0, 0.0, 1.0, 1.0, 0.0, 0.0, 1.0, 1.0, 0.0, 0.0, 1.0, 1.0, 0.0, 0.0, 1.0, 1.0, 0.0, 0.0, 1.0, 1.0, 0.0, 0.0, 1.0, 1.0, 0.0, 0.0, 1.0, 1.0, 0.0, 0.0, 1.0, 1.0, 0.0, 0.0, 1.0, 1.0, 0.0, 0.0, 1.0, 1.0, 0.0, 0.0, 1.0, 1.0, 0.0, 0.0, 1.0, 1.0, 0.0, 0.0, 1.0, 1.0, 0.0, 0.0, 1.0, 1.0, 0.0, 0.0, 1.0, 1.0, 0.0, 0.0, 1.0, 1.0, 0.0, 0.0, 1.0, 1.0, 0.0, 0.0, 1.0, 1.0, 0.0, 0.0, 1.0, 1.0, 0.0, 0.0, 1.0, 1.0, 0.0, 0.0, 1.0, 1.0, 0.0, 0.0, 1.0, 1.0, 0.0, 0.0, 1.0, 1.0, 0.0, 0.0, 1.0, 1.0, 0.0, 0.0, 1.0, 1.0, 0.0, 0.0, 1.0, 1.0, 0.0, 0.0, 1.0, 1.0, 0.0, 0.0, 1.0, 1.0, 0.0, 0.0, 1.0, 1.0, 0.0, 0.0, 1.0, 1.0, 0.0, 0.0, 1.0, 1.0, 0.0, 0.0, 1.0, 1.0, 0.0, 0.0, 1.0, 1.0, 1.0, 0.0, 0.0, 1.0, 1.0, 0.0, 0.0, 1.0, 1.0, 0.0, 0.0, 1.0, 1.0, 0.0, 0.0, 1.0, 1.0, 0.0, 0.0, 1.0, 1.0, 0.0, 0.0, 1.0, 1.0, 0.0, 0.0, 1.0, 1.0, 0.0, 0.0, 1.0, 1.0, 0.0, 0.0, 1.0, 1.0, 0.0, 0.0, 1.0, 1.0, 0.0, 0.0, 1.0, 1.0, 0.0, 0.0, 1.0, 1.0, 0.0, 0.0, 1.0, 1.0, 0.0, 0.0, 1.0, 1.0, 0.0, 0.0, 1.0, 1.0, 0.0, 0.0, 1.0, 1.0, 0.0, 0.0, 1.0, 1.0, 0.0, 0.0, 1.0, 1.0, 0.0, 0.0, 1.0, 1.0, 0.0, 0.0, 1.0, 1.0, 0.0, 0.0, 1.0, 1.0, 0.0, 0.0, 1.0, 1.0, 0.0, 0.0, 1.0, 1.0, 0.0, 0.0, 1.0, 1.0, 0.0, 0.0, 1.0, 1.0, 0.0, 0.0, 1.0, 0.0, 0.0, 1.0, 1.0, 0.0, 0.0, 1.0, 1.0, 0.0, 0.0, 1.0, 1.0, 0.0, 0.0, 1.0, 1.0, 0.0, 0.0, 1.0, 1.0, 0.0, 0.0, 1.0, 1.0, 0.0, 0.0, 1.0, 1.0, 0.0, 0.0, 1.0, 1.0, 0.0, 0.0, 1.0, 1.0, 0.0, 0.0, 1.0, 1.0, 0.0, 0.0, 1.0, 1.0, 0.0, 0.0, 1.0, 1.0, 0.0, 0.0, 1.0, 1.0, 0.0, 0.0, 1.0, 1.0, 0.0, 0.0, 1.0, 1.0, 0.0, 0.0, 1.0, 1.0, 0.0, 0.0, 1.0, 1.0, 0.0, 0.0, 1.0, 1.0, 0.0, 0.0, 1.0, 1.0, 0.0, 0.0, 1.0, 1.0, 0.0, 0.0, 1.0, 1.0, 0.0, 0.0, 1.0, 1.0, 0.0, 0.0, 1.0, 1.0, 0.0, 0.0, 1.0, 1.0, 0.0, 0.0, 1.0, 1.0, 0.0, 0.0, 1.0, 1.0, 0.0, 0.0, 1.0, 1.0, 0.0, 0.0, 1.0, 1.0, 1.0, 0.0, 0.0, 1.0, 1.0, 0.0, 0.0, 1.0, 1.0, 0.0, 0.0, 1.0, 1.0, 0.0, 0.0, 1.0, 1.0, 1.0, 0.0, 1.0, 1.0, 1.0, 0.0, 1.0, 1.0, 1.0, 0.0, 1.0, 1.0, 1.0, 0.0, 1.0, 1.0, 0.0, 0.0, 1.0, 1.0, 0.0, 0.0, 1.0, 1.0, 0.0, 0.0, 1.0, 1.0, 0.0, 0.0, 1.0, 1.0, 0.0, 0.0, 1.0, 1.0, 0.0, 0.0, 1.0, 1.0, 0.0, 0.0, 1.0, 1.0, 0.0, 0.0, 1.0, 1.0, 0.0, 0.0, 1.0, 1.0, 0.0, 0.0, 1.0, 1.0, 0.0, 0.0, 1.0, 1.0, 0.0, 0.0, 1.0, 1.0, 1.0, 0.0, 1.0, 1.0, 1.0, 0.0, 1.0, 1.0, 1.0, 0.0, 1.0, 1.0, 1.0, 0.0, 1.0, 1.0, 1.0, 0.0, 1.0, 1.0, 1.0, 0.0, 1.0, 1.0, 1.0, 0.0, 1.0, 1.0, 1.0, 0.0, 1.0, 1.0, 1.0, 0.0, 1.0, 1.0, 1.0, 0.0, 1.0, 1.0, 1.0, 0.0, 1.0, 1.0, 1.0, 0.0, 1.0, 1.0, 1.0, 0.0, 1.0, 1.0, 1.0, 0.0, 1.0, 1.0, 1.0, 0.0, 1.0, 1.0, 1.0, 0.0, 1.0, 1.0, 1.0, 0.0, 1.0, 1.0, 1.0, 0.0, 1.0, 1.0, 1.0, 0.0, 1.0, 1.0, 1.0, 0.0, 1.0, 1.0, 1.0, 0.0, 1.0, 1.0, 1.0, 0.0, 1.0, 1.0, 1.0, 0.0, 1.0, 1.0, 1.0, 0.0, 1.0, 1.0, 1.0, 0.0, 1.0, 1.0, 1.0, 0.0, 1.0, 1.0, 1.0, 0.0, 1.0, 1.0, 1.0, 0.0, 1.0, 1.0, 0.0, 0.0, 1.0, 1.0, 0.0, 0.0, 1.0, 1.0, 0.0, 0.0, 1.0, 1.0, 0.0, 0.0, 1.0, 1.0, 1.0, 0.0, 1.0, 1.0, 1.0, 0.0, 1.0, 1.0, 1.0, 0.0, 1.0, 1.0, 1.0, 0.0, 1.0, 1.0, 0.0, 0.0, 1.0, 1.0, 0.0, 0.0, 1.0, 1.0, 0.0, 0.0, 1.0, 1.0, 0.0, 0.0, 1.0, 1.0, 0.0, 0.0, 1.0, 1.0, 0.0, 0.0, 1.0, 1.0, 0.0, 0.0, 1.0, 1.0, 0.0, 0.0, 1.0, 1.0, 1.0, 0.0, 1.0, 1.0, 1.0, 0.0, 1.0, 1.0, 1.0, 0.0, 1.0, 1.0, 1.0, 0.0, 1.0, 1.0, 1.0, 0.0, 1.0, 1.0, 1.0, 0.0, 1.0, 1.0, 1.0, 0.0, 1.0, 1.0, 1.0, 0.0, 1.0, 1.0, 1.0, 0.0, 1.0, 1.0, 1.0, 0.0, 1.0, 1.0, 1.0, 0.0, 1.0, 1.0, 1.0, 0.0, 1.0, 1.0, 1.0, 0.0, 1.0, 1.0, 1.0, 0.0, 1.0, 1.0, 1.0, 0.0, 1.0, 1.0, 1.0, 0.0, 1.0, 1.0, 0.0, 0.0, 1.0, 1.0, 0.0, 0.0, 1.0, 1.0, 0.0, 0.0, 1.0, 1.0, 0.0, 0.0, 1.0, 1.0, 1.0, 0.0, 1.0, 1.0, 1.0, 0.0, 1.0, 1.0, 1.0, 0.0, 1.0, 1.0, 1.0, 0.0, 1.0, 1.0, 1.0, 0.0, 1.0, 1.0, 1.0, 0.0, 1.0, 1.0, 1.0, 0.0, 1.0, 1.0, 1.0, 0.0, 1.0, 1.0, 0.0, 0.0, 1.0, 1.0, 0.0, 0.0, 1.0, 1.0, 0.0, 0.0, 1.0, 1.0, 0.0, 0.0, 1.0, 1.0, 0.0, 0.0, 1.0, 1.0, 0.0, 0.0, 1.0, 1.0, 0.0, 0.0, 1.0, 1.0, 0.0, 0.0, 1.0, 1.0, 0.0, 0.0, 1.0, 1.0, 0.0, 0.0, 1.0, 1.0, 0.0, 0.0, 1.0, 1.0, 0.0, 0.0, 1.0, 1.0, 1.0, 0.0, 1.0, 1.0, 1.0, 0.0, 1.0, 1.0, 1.0, 0.0, 1.0, 1.0, 1.0, 0.0, 1.0, 1.0, 1.0, 0.0, 1.0, 1.0, 1.0, 0.0, 1.0, 1.0, 1.0, 0.0, 1.0, 1.0, 1.0, 0.0, 1.0, 1.0, 1.0, 0.0, 1.0, 1.0, 1.0, 0.0, 1.0, 1.0, 1.0, 0.0, 1.0, 1.0, 1.0, 0.0, 1.0, 1.0, 1.0, 0.0, 1.0, 1.0, 1.0, 0.0, 1.0, 1.0, 1.0, 0.0, 1.0, 1.0, 1.0, 0.0, 1.0, 1.0, 1.0, 0.0, 1.0, 1.0, 1.0, 0.0, 1.0, 1.0, 1.0, 0.0, 1.0, 1.0, 1.0, 0.0, 1.0, 1.0, 1.0, 0.0, 1.0, 1.0, 1.0, 0.0, 1.0, 1.0, 1.0, 0.0, 1.0, 1.0, 1.0, 0.0, 1.0, 1.0, 1.0, 0.0, 1.0, 1.0, 1.0, 0.0, 1.0, 1.0, 1.0, 0.0, 1.0, 1.0, 1.0, 0.0, 1.0, 1.0, 1.0, 0.0, 1.0, 1.0, 1.0, 0.0, 1.0, 1.0, 1.0, 0.0, 1.0, 1.0, 1.0, 0.0, 1.0, 1.0, 1.0, 0.0, 1.0, 1.0, 1.0, 0.0, 1.0, 1.0, 1.0, 0.0, 1.0, 1.0, 1.0, 0.0, 1.0, 1.0, 1.0, 0.0, 1.0, 1.0, 1.0, 0.0, 1.0, 1.0, 1.0, 0.0, 1.0, 1.0, 1.0, 0.0, 1.0, 1.0, 1.0, 0.0, 1.0, 1.0, 1.0, 0.0, 1.0, 1.0, 1.0, 0.0, 1.0, 1.0, 1.0, 0.0, 1.0, 1.0, 1.0, 0.0, 1.0, 1.0, 1.0, 0.0, 1.0, 1.0, 1.0, 0.0, 1.0, 1.0, 1.0, 0.0, 1.0, 1.0, 1.0, 0.0, 1.0, 1.0, 1.0, 0.0, 1.0, 1.0, 1.0, 0.0, 1.0, 1.0, 1.0, 0.0, 1.0, 1.0, 1.0, 0.0, 1.0, 1.0, 1.0, 0.0, 1.0, 1.0, 1.0, 0.0, 1.0, 1.0, 1.0, 0.0, 1.0, 1.0, 1.0, 0.0, 1.0, 1.0, 1.0, 0.0, 1.0, 1.0, 1.0, 0.0, 1.0, 1.0, 1.0, 0.0, 1.0, 1.0, 1.0, 0.0, 1.0, 1.0, 1.0, 0.0, 1.0, 1.0, 1.0, 0.0, 1.0, 1.0, 1.0, 0.0, 1.0, 1.0, 1.0, 0.0, 1.0, 1.0, 1.0, 0.0, 1.0, 1.0, 1.0, 0.0, 1.0, 1.0, 1.0, 0.0, 1.0, 1.0, 1.0, 0.0, 1.0, 1.0, 1.0, 0.0, 1.0, 1.0, 1.0, 0.0, 1.0, 1.0, 1.0, 0.0, 1.0, 1.0, 1.0, 0.0, 1.0, 1.0, 1.0, 0.0, 1.0, 1.0, 1.0, 0.0, 1.0, 1.0, 1.0, 0.0, 1.0, 1.0, 1.0, 0.0, 1.0, 1.0, 1.0, 0.0, 1.0, 1.0, 1.0, 0.0, 1.0, 1.0, 1.0, 0.0, 1.0, 1.0, 1.0, 0.0, 1.0, 1.0, 1.0, 0.0, 1.0, 1.0, 1.0, 0.0, 1.0, 1.0, 1.0, 0.0, 1.0, 1.0, 1.0, 0.0, 1.0, 1.0, 1.0, 0.0, 1.0, 1.0, 1.0, 0.0, 1.0, 1.0, 1.0, 0.0, 1.0, 1.0, 1.0, 0.0, 1.0, 1.0, 1.0, 0.0, 1.0, 1.0, 1.0, 0.0, 1.0, 1.0, 1.0, 0.0, 1.0, 1.0, 1.0, 0.0, 1.0, 1.0, 1.0, 0.0, 1.0, 1.0, 1.0, 0.0, 1.0, 1.0, 1.0, 0.0, 1.0, 1.0, 1.0, 0.0, 1.0, 1.0, 1.0, 0.0, 1.0, 1.0, 1.0, 0.0, 1.0, 1.0, 1.0, 0.0, 1.0, 1.0, 1.0, 0.0, 1.0, 1.0, 1.0, 0.0, 1.0, 1.0, 1.0, 0.0, 1.0, 1.0, 1.0, 0.0, 1.0, 1.0, 1.0, 0.0, 1.0, 1.0, 1.0, 0.0, 1.0, 1.0, 1.0, 0.0, 1.0, 1.0, 1.0, 0.0, 1.0, 1.0, 1.0, 0.0, 1.0, 1.0, 1.0, 0.0, 1.0, 1.0, 1.0, 0.0, 1.0, 1.0, 1.0, 0.0, 1.0, 1.0, 1.0, 0.0, 1.0, 1.0, 1.0, 0.0, 1.0, 1.0, 1.0, 0.0, 1.0, 1.0, 1.0, 0.0, 1.0, 1.0, 1.0, 0.0, 1.0, 1.0, 1.0, 0.0, 1.0, 1.0, 1.0, 0.0, 1.0, 1.0, 1.0, 0.0, 1.0, 1.0, 1.0, 0.0, 1.0, 1.0, 1.0, 0.0, 1.0, 1.0, 1.0, 0.0, 1.0, 1.0, 1.0, 0.0, 1.0, 1.0, 1.0, 0.0, 1.0, 1.0, 1.0, 0.0, 1.0, 1.0, 1.0, 0.0, 1.0, 1.0, 1.0, 0.0, 1.0, 1.0, 1.0, 0.0, 1.0, 1.0, 1.0, 0.0, 1.0, 1.0, 1.0, 0.0, 1.0, 1.0, 1.0, 0.0, 1.0, 1.0, 1.0, 0.0, 1.0, 1.0, 1.0, 0.0, 1.0, 1.0, 1.0, 0.0, 1.0, 1.0, 1.0, 0.0, 1.0, 1.0, 0.0, 0.0, 1.0, 1.0, 0.0, 0.0, 1.0, 1.0, 0.0, 0.0, 1.0, 1.0, 0.0, 0.0, 1.0, 1.0, 1.0, 0.0, 1.0, 1.0, 1.0, 0.0, 1.0, 1.0, 1.0, 0.0, 1.0, 1.0, 1.0, 0.0, 1.0, 1.0, 1.0, 0.0, 1.0, 1.0, 1.0, 0.0, 1.0, 1.0, 1.0, 0.0, 1.0, 1.0, 1.0, 0.0, 1.0, 1.0, 1.0, 0.0, 1.0, 1.0, 1.0, 0.0, 1.0, 1.0, 1.0, 0.0, 1.0, 1.0, 1.0, 0.0, 1.0, 1.0, 0.0, 0.0, 1.0, 1.0, 0.0, 0.0, 1.0, 1.0, 0.0, 0.0, 1.0, 1.0, 0.0, 0.0, 1.0, 1.0, 0.0, 0.0, 1.0, 1.0, 0.0, 0.0, 1.0, 1.0, 0.0, 0.0, 1.0, 1.0, 0.0, 0.0, 1.0, 1.0, 0.0, 0.0, 1.0, 1.0, 0.0, 0.0, 1.0, 1.0, 0.0, 0.0, 1.0, 1.0, 0.0, 0.0, 1.0, 1.0, 0.0, 0.0, 1.0, 1.0, 0.0, 0.0, 1.0, 1.0, 0.0, 0.0, 1.0, 1.0, 0.0, 0.0, 1.0, 1.0, 1.0, 0.0, 1.0, 1.0, 1.0, 0.0, 1.0, 1.0, 1.0, 0.0, 1.0, 1.0, 1.0, 0.0, 1.0, 1.0, 1.0, 0.0, 1.0, 1.0, 1.0, 0.0, 1.0, 1.0, 1.0, 0.0, 1.0, 1.0, 1.0, 0.0, 1.0, 1.0, 1.0, 0.0, 1.0, 1.0, 1.0, 0.0, 1.0, 1.0, 1.0, 0.0, 1.0, 1.0, 1.0, 0.0, 1.0, 1.0, 1.0, 0.0, 1.0, 1.0, 1.0, 0.0, 1.0, 1.0, 1.0, 0.0, 1.0, 1.0, 1.0, 0.0, 1.0, 1.0, 1.0, 0.0, 1.0, 1.0, 1.0, 0.0, 1.0, 1.0, 1.0, 0.0, 1.0, 1.0, 1.0, 0.0, 1.0, 1.0, 1.0, 0.0, 1.0, 1.0, 1.0, 0.0, 1.0, 1.0, 1.0, 0.0, 1.0, 1.0, 1.0, 0.0, 1.0, 1.0, 1.0, 0.0, 1.0, 1.0, 1.0, 0.0, 1.0, 1.0, 1.0, 0.0, 1.0, 1.0, 1.0, 0.0, 1.0, 1.0, 1.0, 0.0, 1.0, 1.0, 1.0, 0.0, 1.0, 1.0, 1.0, 0.0, 1.0, 1.0, 1.0, 0.0, 1.0, 1.0, 1.0, 0.0, 1.0, 1.0, 1.0, 0.0, 1.0, 1.0, 1.0, 0.0, 1.0, 1.0, 1.0, 0.0, 1.0, 1.0, 1.0, 0.0, 1.0, 1.0, 1.0, 0.0, 1.0, 1.0, 1.0, 0.0, 1.0, 1.0, 1.0, 0.0, 1.0, 1.0, 1.0, 0.0, 1.0, 1.0, 1.0, 0.0, 1.0, 1.0, 1.0, 0.0, 1.0, 1.0, 1.0, 0.0, 1.0, 1.0, 1.0, 0.0, 1.0, 1.0, 1.0, 0.0, 1.0, 1.0, 1.0, 0.0, 1.0, 1.0, 1.0, 0.0, 1.0, 1.0, 1.0, 0.0, 1.0, 1.0, 1.0, 0.0, 1.0, 1.0, 1.0, 0.0, 1.0, 1.0, 1.0, 0.0, 1.0, 1.0, 1.0, 0.0, 1.0, 1.0, 1.0, 0.0, 1.0, 1.0, 1.0, 0.0, 1.0, 1.0, 1.0, 0.0, 1.0, 1.0, 1.0, 0.0, 1.0, 1.0, 1.0, 0.0, 1.0, 1.0, 1.0, 0.0, 1.0, 1.0, 1.0, 0.0, 1.0, 1.0, 1.0, 0.0, 1.0, 1.0, 1.0, 0.0, 1.0, 1.0, 1.0, 0.0, 1.0, 1.0, 1.0, 0.0, 1.0, 1.0, 1.0, 0.0, 1.0, 1.0, 1.0, 0.0, 1.0, 1.0, 1.0, 0.0, 1.0, 1.0, 1.0, 0.0, 1.0, 1.0, 1.0, 0.0, 1.0, 1.0, 1.0, 0.0, 1.0, 1.0, 1.0, 0.0, 1.0, 1.0, 1.0, 0.0, 1.0, 1.0, 1.0, 0.0, 1.0, 1.0, 1.0, 0.0, 1.0, 1.0, 1.0, 0.0, 1.0, 1.0, 1.0, 0.0, 1.0, 1.0, 1.0, 0.0, 1.0, 1.0, 1.0, 0.0, 1.0, 1.0, 1.0, 0.0, 1.0, 1.0, 1.0, 0.0, 1.0, 1.0, 1.0, 0.0, 1.0, 1.0, 1.0, 0.0, 1.0, 1.0, 1.0, 0.0, 1.0, 1.0, 1.0, 0.0, 1.0, 1.0, 1.0, 0.0, 1.0, 1.0, 1.0, 0.0, 1.0, 1.0, 1.0, 0.0, 1.0, 1.0, 1.0, 0.0, 1.0, 1.0, 1.0, 0.0, 1.0, 1.0, 1.0, 0.0, 1.0, 1.0, 1.0, 0.0, 1.0, 1.0, 1.0, 0.0, 1.0, 1.0, 1.0, 0.0, 1.0, 1.0, 1.0, 0.0, 1.0, 1.0, 1.0, 0.0, 1.0, 1.0, 1.0, 0.0, 1.0, 1.0, 1.0, 0.0, 1.0, 1.0, 1.0, 0.0, 1.0, 1.0, 1.0, 0.0, 1.0, 1.0, 1.0, 0.0, 1.0, 1.0, 1.0, 0.0, 1.0, 1.0, 1.0, 0.0, 1.0, 1.0, 1.0, 0.0, 1.0, 1.0, 1.0, 0.0, 1.0, 1.0, 1.0, 0.0, 1.0, 1.0, 1.0, 0.0, 1.0, 1.0, 1.0, 0.0, 1.0, 1.0, 1.0, 0.0, 1.0, 1.0, 1.0, 0.0, 1.0, 1.0, 1.0, 0.0, 1.0, 1.0, 1.0, 0.0, 1.0, 1.0, 1.0, 0.0, 1.0, 1.0, 1.0, 0.0, 1.0, 1.0, 1.0, 0.0, 1.0, 1.0, 1.0, 0.0, 1.0, 1.0, 1.0, 0.0, 1.0, 1.0, 1.0, 0.0, 1.0, 1.0, 1.0, 0.0, 1.0, 1.0, 1.0, 0.0, 1.0, 1.0, 1.0, 0.0, 1.0, 1.0, 1.0, 0.0, 1.0, 1.0, 1.0, 0.0, 1.0, 1.0, 1.0, 0.0, 1.0, 1.0, 1.0, 0.0, 1.0, 1.0, 1.0, 0.0, 1.0, 1.0, 1.0, 0.0, 1.0, 1.0, 1.0, 0.0, 1.0, 1.0, 1.0, 0.0, 1.0, 1.0, 1.0, 0.0, 1.0, 1.0, 1.0, 0.0, 1.0, 1.0, 1.0, 0.0, 1.0, 1.0, 1.0, 0.0, 1.0, 1.0, 0.0, 0.0, 1.0, 1.0, 0.0, 0.0, 1.0, 1.0, 0.0, 0.0, 1.0, 1.0, 0.0, 0.0, 1.0, 1.0, 1.0, 0.0, 1.0, 1.0, 1.0, 0.0, 1.0, 1.0, 1.0, 0.0, 1.0, 1.0, 1.0, 0.0, 1.0, 1.0, 1.0, 0.0, 1.0, 1.0, 1.0, 0.0, 1.0, 1.0, 1.0, 0.0, 1.0, 1.0, 1.0, 0.0, 1.0, 1.0, 1.0, 0.0, 1.0, 1.0, 1.0, 0.0, 1.0, 1.0, 1.0, 0.0, 1.0, 1.0, 1.0, 0.0, 1.0, 1.0, 0.0, 0.0, 1.0, 1.0, 0.0, 0.0, 1.0, 1.0, 0.0, 0.0, 1.0, 1.0, 0.0, 0.0, 1.0, 1.0, 1.0, 0.0, 1.0, 1.0, 1.0, 0.0, 1.0, 1.0, 1.0, 0.0, 1.0, 1.0, 1.0, 0.0, 1.0, 1.0, 0.0, 0.0, 1.0, 1.0, 0.0, 0.0, 1.0, 1.0, 0.0, 0.0, 1.0, 1.0, 0.0, 0.0, 1.0, 1.0, 0.0, 0.0, 1.0, 1.0, 0.0, 0.0, 1.0, 1.0, 0.0, 0.0, 1.0, 1.0, 0.0, 0.0, 1.0, 1.0, 1.0, 0.0, 1.0, 1.0, 1.0, 0.0, 1.0, 1.0, 1.0, 0.0, 1.0, 1.0, 1.0, 0.0, 1.0, 1.0, 1.0, 0.0, 1.0, 1.0, 1.0, 0.0, 1.0, 1.0, 1.0, 0.0, 1.0, 1.0, 1.0, 0.0, 1.0, 1.0, 1.0, 0.0, 1.0, 1.0, 1.0, 0.0, 1.0, 1.0, 1.0, 0.0, 1.0, 1.0, 1.0, 0.0, 1.0, 1.0, 0.0, 0.0, 1.0, 1.0, 0.0, 0.0, 1.0, 1.0, 0.0, 0.0, 1.0, 1.0, 0.0, 0.0, 1.0, 1.0, 1.0, 0.0, 1.0, 1.0, 1.0, 0.0, 1.0, 1.0, 1.0, 0.0, 1.0, 1.0, 1.0, 0.0, 1.0, 1.0, 1.0, 0.0, 1.0, 1.0, 1.0, 0.0, 1.0, 1.0, 1.0, 0.0, 1.0, 1.0, 1.0, 0.0, 1.0, 1.0, 1.0, 0.0, 1.0, 1.0, 1.0, 0.0, 1.0, 1.0, 1.0, 0.0, 1.0, 1.0, 1.0, 0.0, 1.0, 1.0, 1.0, 0.0, 1.0, 1.0, 1.0, 0.0, 1.0, 1.0, 1.0, 0.0, 1.0, 1.0, 1.0, 0.0, 1.0, 1.0, 1.0, 0.0, 1.0, 1.0, 1.0, 0.0, 1.0, 1.0, 1.0, 0.0, 1.0, 1.0, 1.0, 0.0, 1.0, 1.0, 0.0, 0.0, 1.0, 1.0, 0.0, 0.0, 1.0, 1.0, 0.0, 0.0, 1.0, 1.0, 0.0, 0.0, 1.0, 1.0, 0.0, 0.0, 1.0, 1.0, 0.0, 0.0, 1.0, 1.0, 0.0, 0.0, 1.0, 1.0, 0.0, 0.0, 1.0, 1.0, 0.0, 0.0, 1.0, 1.0, 0.0, 0.0, 1.0, 1.0, 0.0, 0.0, 1.0, 1.0, 0.0, 0.0, 1.0, 1.0, 1.0, 0.0, 1.0, 1.0, 1.0, 0.0, 1.0, 1.0, 1.0, 0.0, 1.0, 1.0, 1.0, 0.0, 1.0, 1.0, 1.0, 0.0, 1.0, 1.0, 1.0, 0.0, 1.0, 1.0, 1.0, 0.0, 1.0, 1.0, 1.0, 0.0, 1.0, 1.0, 1.0, 0.0, 1.0, 1.0, 1.0, 0.0, 1.0, 1.0, 1.0, 0.0, 1.0, 1.0, 1.0, 0.0, 1.0, 1.0, 1.0, 0.0, 1.0, 1.0, 1.0, 0.0, 1.0, 1.0, 1.0, 0.0, 1.0, 1.0, 1.0, 0.0, 1.0, 1.0, 1.0, 0.0, 1.0, 1.0, 1.0, 0.0, 1.0, 1.0, 1.0, 0.0, 1.0, 1.0, 1.0, 0.0, 1.0, 1.0, 1.0, 0.0, 1.0, 1.0, 1.0, 0.0, 1.0, 1.0, 1.0, 0.0, 1.0, 1.0, 1.0, 0.0, 1.0, 1.0, 0.0, 0.0, 1.0, 1.0, 0.0, 0.0, 1.0, 1.0, 0.0, 0.0, 1.0, 1.0, 0.0, 0.0, 1.0, 1.0, 0.0, 0.0, 1.0, 1.0, 0.0, 0.0, 1.0, 1.0, 0.0, 0.0, 1.0, 1.0, 0.0, 0.0, 1.0, 1.0, 1.0, 0.0, 1.0, 1.0, 1.0, 0.0, 1.0, 1.0, 1.0, 0.0, 1.0, 1.0, 1.0, 0.0, 1.0, 1.0, 1.0, 0.0, 1.0, 1.0, 1.0, 0.0, 1.0, 1.0, 1.0, 0.0, 1.0, 1.0, 1.0, 0.0, 1.0, 1.0, 1.0, 0.0, 1.0, 1.0, 1.0, 0.0, 1.0, 1.0, 1.0, 0.0, 1.0, 1.0, 1.0, 0.0, 1.0, 1.0, 1.0, 0.0, 1.0, 1.0, 1.0, 0.0, 1.0, 1.0, 1.0, 0.0, 1.0, 1.0, 1.0, 0.0, 1.0, 1.0, 1.0, 0.0, 1.0, 1.0, 1.0, 0.0, 1.0, 1.0, 1.0, 0.0, 1.0, 1.0, 1.0, 0.0, 1.0, 1.0, 1.0, 0.0, 1.0, 1.0, 1.0, 0.0, 1.0, 1.0, 1.0, 0.0, 1.0, 1.0, 1.0, 0.0, 1.0, 1.0, 1.0, 0.0, 1.0, 1.0, 1.0, 0.0, 1.0, 1.0, 1.0, 0.0, 1.0, 1.0, 1.0, 0.0, 1.0, 1.0, 1.0, 0.0, 1.0, 1.0, 1.0, 0.0, 1.0, 1.0, 1.0, 0.0, 1.0, 1.0, 1.0, 0.0, 1.0, 1.0, 1.0, 0.0, 1.0, 1.0, 1.0, 0.0, 1.0, 1.0, 1.0, 0.0, 1.0, 1.0, 1.0, 0.0, 1.0, 1.0, 1.0, 0.0, 1.0, 1.0, 1.0, 0.0, 1.0, 1.0, 1.0, 0.0, 1.0, 1.0, 1.0, 0.0, 1.0, 1.0, 1.0, 0.0, 1.0, 1.0, 1.0, 0.0, 1.0, 1.0, 1.0, 0.0, 1.0, 1.0, 1.0, 0.0, 1.0, 0.0, 0.0, 1.0, 1.0, 0.0, 0.0, 1.0, 1.0, 0.0, 0.0, 1.0, 1.0, 0.0, 0.0, 1.0, 1.0, 0.0, 0.0, 1.0, 1.0, 0.0, 0.0, 1.0, 1.0, 0.0, 0.0, 1.0, 1.0, 0.0, 0.0, 1.0, 1.0, 0.0, 0.0, 1.0, 1.0, 0.0, 0.0, 1.0, 1.0, 0.0, 0.0, 1.0, 1.0, 0.0, 0.0, 1.0, 1.0, 0.0, 0.0, 1.0, 1.0, 0.0, 0.0, 1.0, 1.0, 0.0, 0.0, 1.0, 1.0, 0.0, 0.0, 1.0, 1.0, 0.0, 0.0, 1.0, 1.0, 0.0, 0.0, 1.0, 1.0, 0.0, 0.0, 1.0, 1.0, 0.0, 0.0, 1.0, 1.0, 1.0, 0.0, 0.0, 1.0, 1.0, 0.0, 0.0, 1.0, 1.0, 0.0, 0.0, 1.0, 1.0, 0.0, 0.0, 1.0, 1.0, 0.0, 0.0, 1.0, 1.0, 0.0, 0.0, 1.0, 1.0, 0.0, 0.0, 1.0, 1.0, 0.0, 0.0, 1.0, 1.0, 0.0, 0.0, 1.0, 1.0, 1.0, 0.0, 1.0, 1.0, 1.0, 0.0, 1.0, 1.0, 1.0, 0.0, 1.0, 1.0, 1.0, 0.0, 1.0, 1.0, 1.0, 0.0, 1.0, 1.0, 1.0, 0.0, 1.0, 1.0, 1.0, 0.0, 1.0, 1.0, 1.0, 0.0, 1.0, 1.0, 1.0, 0.0, 1.0, 1.0, 1.0, 0.0, 1.0, 1.0, 1.0, 0.0, 1.0, 1.0, 1.0, 0.0, 1.0, 1.0, 1.0, 0.0, 1.0, 1.0, 1.0, 0.0, 1.0, 1.0, 1.0, 0.0, 1.0, 1.0, 1.0, 0.0, 1.0, 1.0, 0.0, 0.0, 1.0, 1.0, 0.0, 0.0, 1.0, 1.0, 0.0, 0.0, 1.0, 1.0, 0.0, 0.0, 1.0, 1.0, 1.0, 0.0, 1.0, 1.0, 1.0, 0.0, 1.0, 1.0, 1.0, 0.0, 1.0, 1.0, 1.0, 0.0, 1.0, 0.0, 1.0, 0.0, 1.0, 0.0, 1.0, 0.0, 1.0, 0.0, 1.0, 0.0, 1.0, 0.0, 1.0, 0.0, 1.0, 1.0, 0.0, 0.0, 1.0, 1.0, 0.0, 0.0, 1.0, 1.0, 0.0, 0.0, 1.0, 1.0, 0.0, 0.0, 1.0, 1.0, 0.0, 0.0, 1.0, 1.0, 0.0, 0.0, 1.0, 1.0, 0.0, 0.0, 1.0, 0.0, 1.0, 0.0, 1.0, 0.0, 1.0, 0.0, 1.0, 0.0, 1.0, 0.0, 1.0, 0.0, 1.0, 0.0, 1.0, 0.0, 0.0, 1.0, 1.0, 0.0, 0.0, 1.0, 1.0, 0.0, 0.0, 1.0, 1.0, 0.0, 0.0, 1.0, 1.0, 0.0, 0.0, 1.0, 1.0, 0.0, 0.0, 1.0, 1.0, 0.0, 0.0, 1.0, 1.0, 0.0, 0.0, 1.0, 1.0, 0.0, 0.0, 1.0, 1.0, 0.0, 0.0, 1.0, 1.0, 0.0, 0.0, 1.0, 1.0, 0.0, 0.0, 1.0, 1.0, 0.0, 1.0, 0.0, 1.0, 0.0, 1.0, 0.0, 1.0, 0.0, 1.0, 0.0, 1.0, 0.0, 1.0, 0.0, 1.0, 0.0, 0.0, 1.0, 1.0, 0.0, 0.0, 1.0, 1.0, 0.0, 0.0, 1.0, 1.0, 0.0, 0.0, 1.0, 1.0, 0.0, 0.0, 1.0, 1.0, 0.0, 0.0, 1.0, 1.0, 0.0, 0.0, 1.0, 1.0, 0.0, 0.0, 1.0, 1.0, 0.0, 1.0, 0.0, 1.0, 0.0, 1.0, 0.0, 1.0, 0.0, 1.0, 0.0, 1.0, 0.0, 1.0, 0.0, 1.0, 0.0, 0.0, 1.0, 1.0, 0.0, 0.0, 1.0, 1.0, 0.0, 0.0, 1.0, 1.0, 0.0, 0.0, 1.0, 1.0, 0.0, 0.0, 1.0, 1.0, 0.0, 0.0, 1.0, 1.0, 0.0, 0.0, 1.0, 1.0, 0.0, 0.0, 1.0, 1.0, 0.0, 0.0, 1.0, 1.0, 0.0, 0.0, 1.0, 1.0, 0.0, 0.0, 1.0, 1.0, 0.0, 0.0, 1.0, 1.0, 0.0, 0.0, 1.0, 1.0, 0.0, 0.0, 1.0, 1.0, 0.0, 0.0, 1.0, 1.0, 0.0, 0.0, 1.0, 1.0, 1.0, 0.0, 0.0, 1.0, 1.0, 0.0, 0.0, 1.0, 1.0, 0.0, 0.0, 1.0, 1.0, 0.0, 0.0, 1.0])
me_plane.materials.append(mat_material)
me_plane.use_remesh_fix_poles = True
me_plane.use_remesh_preserve_attributes = False
me_plane.use_mirror_vertex_groups = False
me_plane.update()
me_plane_001 = bpy.data.meshes.new('Plane.001')
me_plane_001.from_pydata([(-0.8975, 0.3335, 6.959), (-0.5141, 0.3335, 6.959), (-0.8975, 0.3335, 7.485), (-1.255, 0.3335, 7.485), (-4.769, 0.3335, 8.02), (-1.255, 0.3335, 8.02), (-0.5141, 0.3335, 6.416), (-4.769, 0.0, 0.0), (-4.769, 0.0, 5.751), (-5.045, 0.1878, 5.737), (-5.045, 0.1878, 6.12), (0.0, 0.0, 0.0), (0.0, 0.0, 5.751), (0.2764, 0.1878, 5.737), (0.2764, 0.1878, 6.12), (-5.231, 0.3335, 6.12), (0.4621, 0.3335, 6.12), (-5.231, 0.3335, 6.382), (0.4621, 0.3335, 6.382), (-20.0, 0.3335, 8.02), (-20.0, 0.3335, 6.416), (-4.769, -10.0, 0.0), (-4.769, -10.0, 5.751), (-5.045, -10.0, 5.737), (-5.045, -10.0, 6.12), (9.537e-07, -10.0, 0.0), (9.537e-07, -10.0, 5.751), (0.2764, -10.0, 5.737), (0.2764, -10.0, 6.12), (-5.231, -10.04, 6.12), (0.4621, -10.04, 6.12), (-5.231, -10.04, 6.382), (0.4621, -10.04, 6.382), (-1.255, -10.04, 8.02), (-1.255, -10.04, 7.485), (-4.769, -10.04, 8.02), (-0.8975, -10.04, 7.485), (-0.8975, -10.04, 6.959), (-0.5141, -10.04, 6.959), (-0.5141, -10.04, 6.416), (-20.0, -10.04, 8.02), (-20.0, -10.04, 6.416)], [], [(36, 2, 3, 34), (37, 0, 2, 36), (38, 1, 0, 37), (34, 3, 5, 33), (33, 5, 4, 35), (20, 19, 4, 5, 3, 2, 0, 1, 6), (41, 20, 6, 39), (7, 8, 12, 11), (22, 23, 9, 8), (9, 10, 14, 13), (12, 8, 9, 13), (21, 7, 11, 25), (26, 12, 13, 27), (24, 29, 15, 10), (10, 15, 16, 14), (15, 17, 18, 16), (29, 31, 17, 15), (31, 32, 18, 17), (35, 4, 19, 40), (16, 18, 32, 30), (14, 16, 30, 28), (13, 14, 28, 27), (11, 12, 26, 25), (9, 23, 24, 10), (7, 21, 22, 8), (6, 1, 38, 39), (20, 41, 40, 19), (35, 40, 41, 39, 38, 37, 36, 34, 33), (32, 31, 29, 24, 23, 22, 21, 25, 26, 27, 28, 30)])
_uv = me_plane_001.uv_layers.new(name='UVMap')
_uv.uv.foreach_set('vector', [0.5979, 0.2203, 0.5979, 0.1056, 0.6102, 0.1055, 0.6103, 0.2185, 0.5851, 0.2204, 0.585, 0.1057, 0.5979, 0.1056, 0.5979, 0.2203, 0.5722, 0.2257, 0.5722, 0.1058, 0.585, 0.1057, 0.5851, 0.224, 0.6103, 0.2149, 0.6102, 0.1055, 0.6224, 0.1054, 0.6225, 0.2148, 0.1822, 0.1367, 0.1413, 0.1367, 0.1413, 0.1223, 0.1822, 0.1223, 0.07047, 0.2762, 0.07047, 0.283, 0.01812, 0.283, 0.003413, 0.283, 0.003413, 0.2807, 0.001918, 0.2807, 0.001918, 0.2785, 0.0003138, 0.2785, 0.0003138, 0.2762, 0.07047, 0.2333, 0.07047, 0.2762, 0.0003138, 0.2762, 0.0003138, 0.2333, 0.4378, 0.4559, 0.4378, 0.4319, 0.4577, 0.4319, 0.4577, 0.4559, 0.3853, 0.4053, 0.3875, 0.4047, 0.3875, 0.4655, 0.3853, 0.4651, 0.443, 0.1413, 0.443, 0.1397, 0.4653, 0.1397, 0.4653, 0.1413, 0.4077, 0.4233, 0.4077, 0.4433, 0.407, 0.4444, 0.407, 0.4222, 0.05001, 0.6517, 0.05001, 0.7948, 0.03006, 0.7948, 0.03006, 0.6517, 0.3164, 0.4094, 0.284, 0.4739, 0.2809, 0.4743, 0.3139, 0.4088, 0.02865, 0.6534, 0.02943, 0.6533, 0.02943, 0.7979, 0.02865, 0.7973, 0.5097, 0.4306, 0.5105, 0.4312, 0.4867, 0.4312, 0.4875, 0.4306, 0.4049, 0.446, 0.4038, 0.446, 0.4038, 0.4222, 0.4049, 0.4222, 0.0123, 0.5729, 0.0101, 0.5729, 0.009864, 0.5099, 0.01206, 0.5099, 0.4622, 0.2866, 0.4861, 0.2866, 0.4861, 0.4312, 0.4622, 0.4312, 0.1822, 0.1223, 0.1413, 0.1223, 0.1413, 0.07083, 0.1822, 0.07083, 0.01254, 0.8099, 0.01034, 0.8099, 0.0101, 0.7468, 0.0123, 0.7469, 0.4875, 0.4306, 0.4867, 0.4312, 0.4867, 0.2866, 0.4875, 0.2868, 0.009235, 0.8605, 0.006507, 0.8605, 0.005719, 0.7823, 0.008447, 0.7823, 0.4074, 0.02438, 0.4074, 0.0003138, 0.5505, 0.0003138, 0.5505, 0.02438, 0.009235, 0.5099, 0.008482, 0.588, 0.005753, 0.588, 0.006507, 0.5099, 0.9997, 0.02438, 0.8566, 0.02438, 0.8566, 0.0003139, 0.9997, 0.0003139, 0.5587, 0.1057, 0.5722, 0.1058, 0.5722, 0.2257, 0.5587, 0.2256, 0.07047, 0.2762, 0.07047, 0.2333, 0.1822, 0.07083, 0.1413, 0.07083, 0.2696, 0.8015, 0.3816, 0.711, 0.3911, 0.7228, 0.2478, 0.8385, 0.2446, 0.8346, 0.2474, 0.8323, 0.2443, 0.8284, 0.2469, 0.8263, 0.2437, 0.8224, 0.3815, 0.711, 0.3397, 0.7448, 0.3381, 0.7429, 0.3395, 0.7418, 0.3372, 0.739, 0.3393, 0.7374, 0.3051, 0.6952, 0.3402, 0.6668, 0.3744, 0.7091, 0.3763, 0.7074, 0.3786, 0.7102, 0.38, 0.7091])
_ca = me_plane_001.color_attributes.new('Col', 'BYTE_COLOR', 'CORNER')
_ca.data.foreach_set('color', [0.0, 0.0, 1.0, 1.0, 0.0, 0.0, 1.0, 1.0, 0.0, 0.0, 1.0, 1.0, 0.0, 0.0, 1.0, 1.0, 0.0, 0.0, 1.0, 1.0, 0.0, 0.0, 1.0, 1.0, 0.0, 0.0, 1.0, 1.0, 0.0, 0.0, 1.0, 1.0, 0.0, 0.0, 1.0, 1.0, 0.0, 0.0, 1.0, 1.0, 0.0, 0.0, 1.0, 1.0, 0.0, 0.0, 1.0, 1.0, 0.0, 0.0, 1.0, 1.0, 0.0, 0.0, 1.0, 1.0, 0.0, 0.0, 1.0, 1.0, 0.0, 0.0, 1.0, 1.0, 0.0, 1.0, 0.0, 1.0, 0.0, 1.0, 0.0, 1.0, 0.0, 1.0, 0.0, 1.0, 0.0, 1.0, 0.0, 1.0, 1.0, 0.0, 0.0, 1.0, 1.0, 0.0, 0.0, 1.0, 1.0, 0.0, 0.0, 1.0, 1.0, 0.0, 0.0, 1.0, 1.0, 0.0, 0.0, 1.0, 1.0, 0.0, 0.0, 1.0, 1.0, 0.0, 0.0, 1.0, 1.0, 0.0, 0.0, 1.0, 1.0, 0.0, 0.0, 1.0, 1.0, 0.0, 0.0, 1.0, 1.0, 0.0, 0.0, 1.0, 1.0, 0.0, 0.0, 1.0, 1.0, 0.0, 0.0, 1.0, 1.0, 0.0, 0.0, 1.0, 1.0, 0.0, 0.0, 1.0, 1.0, 0.0, 0.0, 1.0, 1.0, 0.0, 0.0, 1.0, 1.0, 1.0, 0.0, 1.0, 1.0, 1.0, 0.0, 1.0, 1.0, 1.0, 0.0, 1.0, 1.0, 1.0, 0.0, 1.0, 1.0, 1.0, 0.0, 1.0, 1.0, 1.0, 0.0, 1.0, 1.0, 1.0, 0.0, 1.0, 1.0, 1.0, 0.0, 1.0, 1.0, 1.0, 0.0, 1.0, 1.0, 1.0, 0.0, 1.0, 1.0, 1.0, 0.0, 1.0, 1.0, 1.0, 0.0, 1.0, 1.0, 0.0, 0.0, 1.0, 1.0, 0.0, 0.0, 1.0, 1.0, 0.0, 0.0, 1.0, 1.0, 0.0, 0.0, 1.0, 1.0, 1.0, 0.0, 1.0, 1.0, 1.0, 0.0, 1.0, 1.0, 1.0, 0.0, 1.0, 1.0, 1.0, 0.0, 1.0, 1.0, 1.0, 0.0, 1.0, 1.0, 1.0, 0.0, 1.0, 1.0, 1.0, 0.0, 1.0, 1.0, 1.0, 0.0, 1.0, 1.0, 1.0, 0.0, 1.0, 1.0, 1.0, 0.0, 1.0, 1.0, 1.0, 0.0, 1.0, 1.0, 1.0, 0.0, 1.0, 1.0, 0.0, 0.0, 1.0, 1.0, 0.0, 0.0, 1.0, 1.0, 0.0, 0.0, 1.0, 1.0, 0.0, 0.0, 1.0, 1.0, 1.0, 0.0, 1.0, 1.0, 1.0, 0.0, 1.0, 1.0, 1.0, 0.0, 1.0, 1.0, 1.0, 0.0, 1.0, 1.0, 1.0, 0.0, 1.0, 1.0, 1.0, 0.0, 1.0, 1.0, 1.0, 0.0, 1.0, 1.0, 1.0, 0.0, 1.0, 0.0, 1.0, 0.0, 1.0, 0.0, 1.0, 0.0, 1.0, 0.0, 1.0, 0.0, 1.0, 0.0, 1.0, 0.0, 1.0, 1.0, 1.0, 0.0, 1.0, 1.0, 1.0, 0.0, 1.0, 1.0, 1.0, 0.0, 1.0, 1.0, 1.0, 0.0, 1.0, 1.0, 1.0, 0.0, 1.0, 1.0, 1.0, 0.0, 1.0, 1.0, 1.0, 0.0, 1.0, 1.0, 1.0, 0.0, 1.0, 1.0, 1.0, 0.0, 1.0, 1.0, 1.0, 0.0, 1.0, 1.0, 1.0, 0.0, 1.0, 1.0, 1.0, 0.0, 1.0, 1.0, 0.0, 0.0, 1.0, 1.0, 0.0, 0.0, 1.0, 1.0, 0.0, 0.0, 1.0, 1.0, 0.0, 0.0, 1.0, 1.0, 1.0, 0.0, 1.0, 1.0, 1.0, 0.0, 1.0, 1.0, 1.0, 0.0, 1.0, 1.0, 1.0, 0.0, 1.0, 1.0, 0.0, 0.0, 1.0, 1.0, 0.0, 0.0, 1.0, 1.0, 0.0, 0.0, 1.0, 1.0, 0.0, 0.0, 1.0, 0.0, 0.0, 1.0, 1.0, 0.0, 0.0, 1.0, 1.0, 0.0, 0.0, 1.0, 1.0, 0.0, 0.0, 1.0, 1.0, 1.0, 0.0, 0.0, 1.0, 1.0, 0.0, 0.0, 1.0, 0.0, 1.0, 0.0, 1.0, 0.0, 1.0, 0.0, 1.0, 0.0, 1.0, 0.0, 1.0, 0.0, 1.0, 0.0, 1.0, 1.0, 0.0, 0.0, 1.0, 0.0, 0.0, 1.0, 1.0, 0.0, 0.0, 1.0, 1.0, 0.0, 0.0, 1.0, 1.0, 0.0, 0.0, 1.0, 1.0, 0.0, 0.0, 1.0, 1.0, 0.0, 1.0, 0.0, 1.0, 1.0, 1.0, 0.0, 1.0, 1.0, 1.0, 0.0, 1.0, 1.0, 1.0, 0.0, 1.0, 1.0, 1.0, 0.0, 1.0, 1.0, 1.0, 0.0, 1.0, 1.0, 0.0, 0.0, 1.0, 1.0, 0.0, 0.0, 1.0, 1.0, 0.0, 0.0, 1.0, 1.0, 1.0, 0.0, 1.0, 1.0, 1.0, 0.0, 1.0, 1.0, 1.0, 0.0, 1.0, 1.0, 1.0, 0.0, 1.0])
me_plane_001.materials.append(mat_material)
me_plane_001.use_remesh_fix_poles = True
me_plane_001.use_remesh_preserve_attributes = False
me_plane_001.use_mirror_vertex_groups = False
me_plane_001.update()

# ---- objects
ob_plane = bpy.data.objects.new('Plane', me_plane)
ob_plane_001 = bpy.data.objects.new('Plane.001', me_plane_001)

# ---- transforms, parenting, visibility, modifiers, constraints
ob_plane.location = (0.0, 0.0, 0.0)
ob_plane.lineart.crease_threshold = 0.0
_vg = ob_plane.vertex_groups.new(name='Scalini')
_vg = ob_plane.vertex_groups.new(name='Appoggini')
_vg = ob_plane.vertex_groups.new(name='Group')
_vg = ob_plane.vertex_groups.new(name='Group.001')
ob_plane_001.location = (0.0, 0.0, 0.0)
ob_plane_001.lineart.crease_threshold = 0.0
_vg = ob_plane_001.vertex_groups.new(name='Scalini')
_vg = ob_plane_001.vertex_groups.new(name='Appoggini')
_vg = ob_plane_001.vertex_groups.new(name='Group')
_vg = ob_plane_001.vertex_groups.new(name='Group.001')

# ---- collection membership
col_scalinata.objects.link(ob_plane)
col_scalinata.objects.link(ob_plane_001)

# ---- scene / render settings (as saved in the file)
scene.frame_start = 1; scene.frame_end = 250; scene.frame_set(26)
scene.render.engine = 'BLENDER_EEVEE_NEXT'
scene.cycles.use_denoising = False
scene.cycles.samples = 128
scene.cycles.sampling_pattern = 'TABULATED_SOBOL'
scene.cycles.use_adaptive_sampling = False
scene.cycles.use_light_tree = False
scene.view_settings.view_transform = 'Filmic'
bpy.context.view_layer.update()

# ---- added for rendering (the .blend has no active camera and no usable light): camera, sun
cam_auto = bpy.data.cameras.new('AutoCamera')
cam_auto.lens = 50.0
cam_auto.sensor_width = 36.0
cam_auto.clip_end = 1445.64
ob_auto_camera = bpy.data.objects.new('AutoCamera', cam_auto)
scene.collection.objects.link(ob_auto_camera)
ob_auto_camera.location = (65.0562, -137.451, 69.9084)
ob_auto_camera.rotation_euler = (1.09748, -7.21219e-08, 0.694738)
scene.camera = ob_auto_camera
light_auto_sun = bpy.data.lights.new('AutoSun', 'SUN')
light_auto_sun.energy = 3.0
light_auto_sun.angle = 0.0523599
ob_auto_sun = bpy.data.objects.new('AutoSun', light_auto_sun)
scene.collection.objects.link(ob_auto_sun)
ob_auto_sun.rotation_euler = (0.872665, 0.174533, 0.523599)
bpy.context.view_layer.update()

